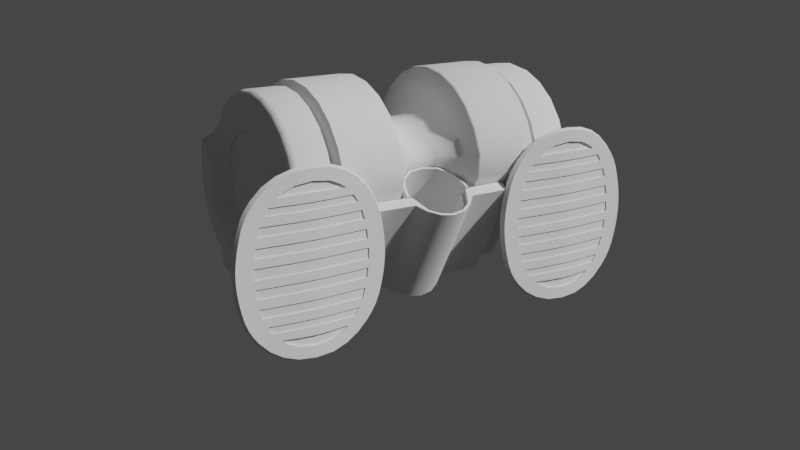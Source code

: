 # Source: loud-bicycle-classic-horn_v1.blend  (saved by Blender 3.1.7; exported with 4.5.12 LTS)
import bpy
from mathutils import Matrix  # noqa: F401  (used for matrix-valued properties, if any)

bpy.ops.wm.read_factory_settings(use_empty=True)
scene = bpy.context.scene
scene.name = 'Scene'

# ---- collections
col_collection = bpy.data.collections.new('Collection'); scene.collection.children.link(col_collection)

# ---- materials (node trees are filled in below, after node groups)
mat_atlas_colors = bpy.data.materials.new('atlas_colors')

# ---- node groups
ng_auto_smooth = bpy.data.node_groups.new('Auto Smooth', 'GeometryNodeTree')
_s = ng_auto_smooth.interface.new_socket(name='Geometry', in_out='OUTPUT', socket_type='NodeSocketGeometry')
_s = ng_auto_smooth.interface.new_socket(name='Geometry', in_out='INPUT', socket_type='NodeSocketGeometry')
_s = ng_auto_smooth.interface.new_socket(name='Angle', in_out='INPUT', socket_type='NodeSocketFloat')
_s.subtype = 'ANGLE'
_s.min_value = 0.0
_s.max_value = 3.142
ng_auto_smooth.is_modifier = True
_N = ng_auto_smooth.nodes; _L = ng_auto_smooth.links
n0 = _N.new('NodeGroupOutput'); n0.name = 'Group Output'; n0.location = (480, -100)
n1 = _N.new('NodeGroupInput'); n1.name = 'Group Input'; n1.location = (-420, -300)
n2 = _N.new('NodeGroupInput'); n2.name = 'Group Input.001'; n2.location = (-60, -100)
n3 = _N.new('GeometryNodeSetShadeSmooth'); n3.name = 'Set Shade Smooth'; n3.location = (120, -100)
n3.domain = 'EDGE'
n4 = _N.new('GeometryNodeSetShadeSmooth'); n4.name = 'Set Shade Smooth.001'; n4.location = (300, -100)
n5 = _N.new('GeometryNodeInputMeshEdgeAngle'); n5.name = 'Edge Angle'; n5.location = (-420, -220)
n6 = _N.new('GeometryNodeInputEdgeSmooth'); n6.name = 'Is Edge Smooth'; n6.location = (-60, -160)
n7 = _N.new('GeometryNodeInputShadeSmooth'); n7.name = 'Is Face Smooth'; n7.location = (-240, -340)
n8 = _N.new('FunctionNodeBooleanMath'); n8.name = 'Boolean Math'; n8.location = (-60, -220)
n9 = _N.new('FunctionNodeCompare'); n9.name = 'Compare'; n9.location = (-240, -180)
n9.operation = 'LESS_EQUAL'
_L.new(n5.outputs[0], n9.inputs[0])
_L.new(n4.outputs[0], n0.inputs[0])
_L.new(n1.outputs[1], n9.inputs[1])
_L.new(n9.outputs[0], n8.inputs[0])
_L.new(n7.outputs[0], n8.inputs[1])
_L.new(n2.outputs[0], n3.inputs[0])
_L.new(n6.outputs[0], n3.inputs[1])
_L.new(n3.outputs[0], n4.inputs[0])
_L.new(n8.outputs[0], n3.inputs[2])
n0.is_active_output = True

# ---- material node trees

# ---- world
world_world = bpy.data.worlds.new('World'); scene.world = world_world
world_world.use_nodes = True; world_world.node_tree.nodes.clear()
_N = world_world.node_tree.nodes; _L = world_world.node_tree.links
n0 = _N.new('ShaderNodeOutputWorld'); n0.name = 'World Output'; n0.location = (300, 300)
n1 = _N.new('ShaderNodeBackground'); n1.name = 'Background'; n1.location = (10, 300)
n1.inputs[0].default_value = (0.05088, 0.05088, 0.05088, 1.0)
_L.new(n1.outputs[0], n0.inputs[0])
n0.is_active_output = True
world_world.color = (0.05088, 0.05088, 0.05088)
world_world.use_sun_shadow = False
world_world.sun_shadow_jitter_overblur = 0.0

# ---- cameras
cam_camera_001 = bpy.data.cameras.new('Camera.001')
cam_camera_001.show_background_images = True

# ---- meshes
me_circle = bpy.data.meshes.new('Circle')
me_circle.from_pydata([(-0.06124, 0.03506, 0.0669), (-0.06124, 0.03387, 0.07597), (-0.06124, 0.03102, 0.08286), (-0.06124, -0.02945, 0.04817), (-0.06124, -0.02479, 0.0421), (-0.06124, -0.01753, 0.03653), (-0.06124, -0.009075, 0.03303), (-0.06124, -1.445e-08, 0.03183), (-0.06124, 0.009075, 0.03303), (-0.06124, 0.01753, 0.03653), (-0.06124, 0.02479, 0.0421), (-0.06124, 0.03037, 0.04937), (-0.06124, 0.03387, 0.05782), (-0.04566, 0.03666, 0.0669), (-0.04566, 0.03542, 0.07639), (-0.04566, 0.03175, 0.08523), (-0.04566, 0.02593, 0.09282), (-0.04566, 0.01833, 0.09865), (-0.04566, 0.009489, 0.1023), (-0.04566, -1.592e-08, 0.1036), (-0.04566, -0.009489, 0.1023), (-0.04566, -0.01833, 0.09865), (-0.04566, -0.02593, 0.09282), (-0.04566, -0.03175, 0.08523), (-0.04566, -0.03542, 0.07639), (-0.04566, -0.03666, 0.0669), (-0.04566, -0.03542, 0.05741), (-0.04566, -0.03175, 0.04857), (-0.04566, -0.02593, 0.04097), (-0.04566, -0.01833, 0.03515), (-0.04566, -0.009489, 0.03148), (-0.04566, -1.388e-08, 0.03023), (-0.04566, 0.009489, 0.03148), (-0.04566, 0.01833, 0.03515), (-0.04566, 0.02593, 0.04097), (-0.04566, 0.03175, 0.04857), (-0.04566, 0.03542, 0.05741), (-0.06124, 0.01998, 0.0669), (-0.06124, 0.01998, 0.07244), (-0.06124, 0.01998, 0.07761), (-0.06124, 0.01514, 0.08204), (-0.06124, 0.01071, 0.08545), (-0.06124, 0.005543, 0.08759), (-0.06124, -1.556e-08, 0.08832), (-0.06124, -0.005543, 0.08759), (-0.06124, -0.01071, 0.08545), (-0.06124, -0.01514, 0.08204), (-0.06124, -0.01998, 0.07761), (-0.06124, -0.01998, 0.07244), (-0.06124, -0.01998, 0.0669), (-0.06124, -0.01998, 0.06135), (-0.06124, -0.01998, 0.05619), (-0.06124, -0.01514, 0.05175), (-0.06124, -0.01071, 0.04835), (-0.06124, -0.005543, 0.04621), (-0.06124, -1.437e-08, 0.04548), (-0.06124, 0.005543, 0.04621), (-0.06124, 0.01071, 0.04835), (-0.06124, 0.01514, 0.05175), (-0.06124, 0.01998, 0.05619), (-0.06124, 0.01998, 0.06135), (-0.04566, 0.02079, 0.0669), (-0.04566, 0.02008, 0.07228), (-0.04566, 0.01801, 0.07729), (-0.04566, 0.0147, 0.0816), (-0.04566, 0.0104, 0.0849), (-0.04566, 0.005382, 0.08698), (-0.04566, -1.555e-08, 0.08769), (-0.04566, -0.005382, 0.08698), (-0.04566, -0.0104, 0.0849), (-0.04566, -0.0147, 0.0816), (-0.04566, -0.01801, 0.07729), (-0.04566, -0.02008, 0.07228), (-0.04566, -0.02079, 0.0669), (-0.04566, -0.02008, 0.06152), (-0.04566, -0.01801, 0.0565), (-0.04566, -0.0147, 0.0522), (-0.04566, -0.0104, 0.04889), (-0.04566, -0.005382, 0.04681), (-0.04566, -1.439e-08, 0.04611), (-0.04566, 0.005382, 0.04681), (-0.04566, 0.0104, 0.04889), (-0.04566, 0.0147, 0.0522), (-0.04566, 0.01801, 0.0565), (-0.04566, 0.02008, 0.06152), (-0.04248, 0.02079, 0.0669), (-0.04248, 0.02008, 0.07228), (-0.04248, 0.01801, 0.07729), (-0.04248, 0.0147, 0.0816), (-0.04248, 0.0104, 0.0849), (-0.04248, 0.005382, 0.08698), (-0.04248, -1.555e-08, 0.08769), (-0.04248, -0.005382, 0.08698), (-0.04248, -0.0104, 0.0849), (-0.04248, -0.0147, 0.0816), (-0.04248, -0.01801, 0.07729), (-0.04248, -0.02008, 0.07228), (-0.04248, -0.02079, 0.0669), (-0.04248, -0.02008, 0.06152), (-0.04248, -0.01801, 0.0565), (-0.04248, -0.0147, 0.0522), (-0.04248, -0.0104, 0.04889), (-0.04248, -0.005382, 0.04681), (-0.04248, -1.439e-08, 0.04611), (-0.04248, 0.005382, 0.04681), (-0.04248, 0.0104, 0.04889), (-0.04248, 0.0147, 0.0522), (-0.04248, 0.01801, 0.0565), (-0.04248, 0.02008, 0.06152), (-0.04248, 0.03885, 0.0669), (-0.04248, 0.03752, 0.07695), (-0.04248, 0.03364, 0.08632), (-0.04248, 0.02747, 0.09437), (-0.04248, 0.01942, 0.1005), (-0.04248, 0.01005, 0.1044), (-0.04248, -1.604e-08, 0.1057), (-0.04248, -0.01005, 0.1044), (-0.04248, -0.02747, 0.09437), (-0.04248, -0.03364, 0.08632), (-0.04248, -0.03752, 0.07695), (-0.04248, -0.03657, 0.0682), (-0.04248, -0.03208, 0.06036), (-0.04248, -0.02742, 0.05223), (-0.04248, -0.02243, 0.0435), (-0.04248, -0.01743, 0.03478), (-0.04248, -0.01278, 0.02664), (-0.04248, -1.388e-08, 0.02805), (-0.04248, 0.01005, 0.02938), (-0.04248, 0.01942, 0.03326), (-0.04248, 0.02747, 0.03943), (-0.04248, 0.03364, 0.04747), (-0.04248, 0.03752, 0.05684), (0.0, 0.01906, 0.0669), (0.0, 0.01841, 0.07183), (0.0, 0.0165, 0.07643), (0.0, 0.01347, 0.08037), (0.0, 0.009528, 0.0834), (0.0, 0.004932, 0.0853), (0.0, -1.543e-08, 0.08595), (0.0, -0.004932, 0.0853), (0.0, -0.01347, 0.08037), (0.0, -0.02454, 0.07526), (0.0, -0.02185, 0.07062), (0.0, -0.02005, 0.06619), (0.0, -0.01591, 0.06239), (0.0, -0.01427, 0.05771), (0.0, -0.01247, 0.05335), (0.0, -0.01062, 0.04963), (0.0, -0.01062, 0.04963), (0.0, -0.00706, 0.04784), (0.0, 0.004932, 0.04849), (0.0, 0.009528, 0.0504), (0.0, 0.01347, 0.05342), (0.0, 0.0165, 0.05737), (0.0, 0.01841, 0.06197), (-0.01416, 0.0305, 0.0669), (-0.005227, 0.02029, 0.0669), (-0.01061, 0.02458, 0.0669), (-0.005227, 0.01959, 0.07215), (-0.01416, 0.02946, 0.07479), (-0.01061, 0.02374, 0.07326), (-0.005227, 0.01757, 0.07704), (-0.01416, 0.02641, 0.08215), (-0.01061, 0.02129, 0.07919), (-0.005227, 0.01434, 0.08124), (-0.01416, 0.02157, 0.08847), (-0.01061, 0.01738, 0.08428), (-0.005227, 0.01014, 0.08447), (-0.01416, 0.01525, 0.09331), (-0.01061, 0.01229, 0.08819), (-0.005227, 0.00525, 0.08649), (-0.01416, 0.007894, 0.09636), (-0.01061, 0.006362, 0.09064), (-0.005227, -1.542e-08, 0.08718), (-0.01416, -1.568e-08, 0.0974), (-0.01061, -1.548e-08, 0.09148), (-0.005227, -0.00525, 0.08649), (-0.01416, -0.007894, 0.09636), (-0.01061, -0.006362, 0.09064), (-0.005227, -0.01434, 0.08124), (-0.01416, -0.02157, 0.08847), (-0.01061, -0.01738, 0.08428), (-0.005602, -0.02501, 0.07582), (-0.01416, -0.02641, 0.08215), (-0.008398, -0.02754, 0.07719), (-0.005529, -0.02262, 0.07098), (-0.01416, -0.02946, 0.07479), (-0.008684, -0.0257, 0.07283), (-0.004917, -0.01975, 0.06583), (-0.01416, -0.0305, 0.0669), (-0.009555, -0.02284, 0.06644), (-0.005321, -0.01681, 0.06171), (-0.01416, -0.02946, 0.059), (-0.01205, -0.01972, 0.06135), (-0.005169, -0.01507, 0.05672), (-0.01416, -0.02641, 0.05165), (-0.01186, -0.01761, 0.05531), (-0.005361, -0.01156, 0.0526), (-0.01416, -0.02157, 0.04533), (-0.01102, -0.01528, 0.04969), (-0.004161, -0.009589, 0.04863), (-0.01416, -0.01525, 0.04048), (-0.0104, -0.01226, 0.04519), (-0.005023, -0.008853, 0.04685), (-0.01416, -0.007894, 0.03744), (-0.008892, -0.009201, 0.04303), (-0.005227, -1.429e-08, 0.04661), (-0.01416, -1.399e-08, 0.0364), (-0.01061, -1.411e-08, 0.04232), (-0.005227, 0.00525, 0.0473), (-0.01416, 0.007894, 0.03744), (-0.01061, 0.006362, 0.04316), (-0.005227, 0.01014, 0.04933), (-0.01416, 0.01525, 0.04048), (-0.01061, 0.01229, 0.04561), (-0.005227, 0.01434, 0.05255), (-0.01416, 0.02157, 0.04533), (-0.01061, 0.01738, 0.04952), (-0.005227, 0.01757, 0.05676), (-0.01416, 0.02641, 0.05165), (-0.01061, 0.02129, 0.05461), (-0.005227, 0.01959, 0.06165), (-0.01416, 0.02946, 0.059), (-0.01061, 0.02374, 0.06054), (-0.06124, 0.03542, 0.07639), (-0.06124, 0.03666, 0.0669), (-0.06124, -0.02593, 0.04097), (-0.06124, -0.01833, 0.03515), (-0.06124, -0.009489, 0.03148), (-0.06124, -1.388e-08, 0.03023), (-0.06124, 0.009489, 0.03148), (-0.06124, 0.01833, 0.03515), (-0.06124, 0.02593, 0.04097), (-0.06124, 0.03175, 0.04857), (-0.06124, 0.03542, 0.05741), (-0.06124, 0.02156, 0.07244), (-0.06124, 0.02156, 0.0669), (-0.06124, 0.02156, 0.07674), (-0.06124, -0.01617, 0.05054), (-0.06124, -0.01151, 0.04696), (-0.06124, -0.02015, 0.05419), (-0.06124, -0.005957, 0.04467), (-0.06124, -1.389e-08, 0.04388), (-0.06124, 0.005957, 0.04467), (-0.06124, 0.01151, 0.04696), (-0.06124, 0.01617, 0.05054), (-0.06124, 0.02156, 0.05549), (-0.06124, 0.02156, 0.06135), (-0.06705, 0.02357, 0.0724), (-0.06706, 0.02358, 0.0669), (-0.06736, 0.0235, 0.0753), (-0.07062, -0.01739, 0.04906), (-0.07111, -0.02002, 0.05169), (-0.07053, -0.01242, 0.04539), (-0.07053, -0.006427, 0.04291), (-0.06947, -1.337e-08, 0.04207), (-0.06835, 0.006427, 0.04291), (-0.06689, 0.01242, 0.04539), (-0.06694, 0.01736, 0.04908), (-0.0666, 0.02287, 0.05491), (-0.06701, 0.02353, 0.06141), (-0.06727, 0.01653, 0.03826), (-0.06971, 0.008902, 0.03416), (-0.06726, 0.02338, 0.0435), (-0.06726, 0.02864, 0.05036), (-0.07091, -0.02335, 0.04349), (-0.06729, 0.03193, 0.05837), (-0.06729, 0.03192, 0.07539), (-0.06731, 0.03302, 0.0669), (-0.07092, -0.01653, 0.03826), (-0.07092, -0.008557, 0.03496), (-0.06986, -1.522e-08, 0.03384), (-0.06774, 0.03053, 0.08041), (-0.06989, -0.02566, 0.04755), (-0.06124, 0.007516, 0.09495), (-0.06124, 0.01452, 0.09205), (-0.06124, -0.0277, 0.05938), (-0.06124, -0.02832, 0.0669), (-0.06124, -1.574e-08, 0.09594), (-0.06124, -0.02725, 0.05453), (-0.06124, -0.007516, 0.09495), (-0.06124, -0.01452, 0.09205), (-0.06124, -0.02053, 0.08743), (-0.06124, 0.02474, 0.08276), (-0.06124, -0.02586, 0.08142), (-0.06124, 0.02053, 0.08743), (-0.06124, -0.0277, 0.07441), (-0.06124, -0.02618, 0.05333), (-0.06124, 0.02516, 0.08115), (-0.06903, 0.01442, 0.04192), (-0.07037, 0.007658, 0.03916), (-0.06834, 0.02026, 0.04636), (-0.06821, 0.02566, 0.05278), (-0.07262, -0.02029, 0.04625), (-0.06816, 0.02763, 0.06002), (-0.06769, 0.02773, 0.0737), (-0.06768, 0.02822, 0.0669), (-0.07257, -0.01439, 0.04196), (-0.07257, -0.007358, 0.03909), (-0.0715, 0.0001859, 0.03812), (-0.07256, -0.02491, 0.05197), (-0.0679, 0.02632, 0.07889), (-0.06037, 0.01998, 0.0669), (-0.06037, 0.01998, 0.07244), (-0.06037, 0.01998, 0.07761), (-0.06037, 0.01514, 0.08204), (-0.06037, 0.01071, 0.08545), (-0.06037, 0.005543, 0.08759), (-0.06037, -1.556e-08, 0.08832), (-0.06037, -0.005543, 0.08759), (-0.06037, -0.01071, 0.08545), (-0.06037, -0.01514, 0.08204), (-0.06037, -0.01998, 0.07761), (-0.06037, -0.01998, 0.07244), (-0.06037, -0.01998, 0.0669), (-0.06037, -0.01998, 0.06135), (-0.06037, -0.01998, 0.05619), (-0.06037, -0.01514, 0.05175), (-0.06037, -0.01071, 0.04835), (-0.06037, -0.005543, 0.04621), (-0.06037, -1.437e-08, 0.04548), (-0.06037, 0.005543, 0.04621), (-0.06037, 0.01071, 0.04835), (-0.06037, 0.01514, 0.05175), (-0.06037, 0.01998, 0.05619), (-0.06037, 0.01998, 0.06135), (-0.06037, -1.513e-08, 0.0669), (-0.04248, 0.02109, 0.04581), (-0.04248, 0.02582, 0.05199), (-0.04248, -0.02491, 0.05291), (-0.04248, -0.0197, 0.0472), (-0.04248, -0.007718, 0.0957), (-0.04248, 0.0288, 0.05918), (-0.04248, 0.02982, 0.0669), (-0.04248, 0.0288, 0.07462), (-0.04248, -0.01399, 0.04199), (-0.04248, -0.02109, 0.08798), (-0.04248, 0.02582, 0.08181), (-0.04248, -0.008171, 0.03764), (-0.04248, -0.02582, 0.08181), (-0.04248, 0.02109, 0.08798), (-0.04248, -1.413e-08, 0.03708), (-0.04248, -0.0288, 0.07462), (-0.04248, 0.01491, 0.09272), (-0.04248, 0.007718, 0.03809), (-0.04248, -0.02982, 0.0669), (-0.04248, 0.007718, 0.0957), (-0.04248, 0.01491, 0.04107), (-0.04248, -0.02926, 0.05873), (-0.04248, -1.579e-08, 0.09672), (-0.01662, 0.0382, 0.0669), (-0.0175, 0.03885, 0.0669), (-0.01697, 0.03866, 0.0669), (-0.0175, 0.03752, 0.07695), (-0.01662, 0.0369, 0.07679), (-0.01697, 0.03734, 0.0769), (-0.0175, 0.03364, 0.08632), (-0.01662, 0.03308, 0.086), (-0.01697, 0.03348, 0.08623), (-0.0175, 0.02747, 0.09437), (-0.01662, 0.02701, 0.09391), (-0.01697, 0.02733, 0.09423), (-0.0175, 0.01942, 0.1005), (-0.01662, 0.0191, 0.09998), (-0.01697, 0.01933, 0.1004), (-0.0175, 0.01005, 0.1044), (-0.01662, 0.009886, 0.1038), (-0.01697, 0.01, 0.1042), (-0.0175, -1.604e-08, 0.1057), (-0.01662, -1.601e-08, 0.1051), (-0.01697, -1.592e-08, 0.1056), (-0.0175, -0.01005, 0.1044), (-0.01662, -0.009884, 0.1038), (-0.01697, -0.01, 0.1042), (-0.0175, -0.02747, 0.09437), (-0.01662, -0.02699, 0.09389), (-0.01696, -0.02733, 0.09423), (-0.0175, -0.03364, 0.08632), (-0.01661, -0.03305, 0.08598), (-0.01696, -0.03347, 0.08622), (-0.0175, -0.03752, 0.07695), (-0.01661, -0.03685, 0.07677), (-0.01696, -0.03732, 0.07688), (-0.0175, -0.03657, 0.0682), (-0.01654, -0.03591, 0.06806), (-0.01694, -0.03635, 0.0681), (-0.0175, -0.03208, 0.06036), (-0.01632, -0.03157, 0.0601), (-0.01688, -0.03188, 0.06019), (-0.0175, -0.02742, 0.05223), (-0.01623, -0.0272, 0.0521), (-0.01685, -0.02733, 0.05215), (-0.0175, -0.02243, 0.0435), (-0.0163, -0.02226, 0.04386), (-0.01687, -0.0224, 0.04365), (-0.0175, -0.01743, 0.03478), (-0.01652, -0.01718, 0.03544), (-0.01694, -0.01741, 0.03505), (-0.0175, -0.01278, 0.02664), (-0.01666, -0.01247, 0.02733), (-0.01698, -0.01267, 0.02689), (-0.0175, -1.388e-08, 0.02805), (-0.01663, -1.389e-08, 0.02869), (-0.01697, 1.579e-05, 0.02824), (-0.0175, 0.01005, 0.02938), (-0.01663, 0.009888, 0.02999), (-0.01697, 0.01001, 0.02956), (-0.0175, 0.01942, 0.03326), (-0.01663, 0.0191, 0.03381), (-0.01697, 0.01933, 0.03342), (-0.0175, 0.02747, 0.03943), (-0.01663, 0.02701, 0.03988), (-0.01697, 0.02733, 0.03956), (-0.0175, 0.03364, 0.04747), (-0.01663, 0.03309, 0.0478), (-0.01697, 0.03348, 0.04757), (-0.0175, 0.03752, 0.05684), (-0.01663, 0.0369, 0.05701), (-0.01697, 0.03734, 0.05689), (-0.06124, 0.0241, 0.091), (-0.05869, 0.02593, 0.09282), (-0.06049, 0.02539, 0.09229), (-0.06124, 0.01704, 0.09642), (-0.05869, 0.01833, 0.09865), (-0.06049, 0.01795, 0.098), (-0.06124, 0.008822, 0.09982), (-0.05869, 0.009489, 0.1023), (-0.06049, 0.009294, 0.1016), (-0.06124, -1.586e-08, 0.101), (-0.05869, -1.592e-08, 0.1036), (-0.06049, -1.591e-08, 0.1028), (-0.06124, -0.008821, 0.09982), (-0.05869, -0.009489, 0.1023), (-0.06049, -0.009294, 0.1016), (-0.06124, -0.01704, 0.09641), (-0.05869, -0.01833, 0.09865), (-0.06049, -0.01795, 0.09799), (-0.06124, -0.0241, 0.09099), (-0.05869, -0.02593, 0.09282), (-0.06049, -0.02539, 0.09229), (-0.06124, -0.02959, 0.08383), (-0.05869, -0.03175, 0.08523), (-0.06049, -0.03112, 0.08482), (-0.06124, -0.03293, 0.07575), (-0.05869, -0.03542, 0.07639), (-0.06049, -0.03469, 0.0762), (-0.06124, -0.0341, 0.0669), (-0.05869, -0.03666, 0.0669), (-0.06049, -0.03591, 0.0669), (-0.06124, -0.03293, 0.05804), (-0.05869, -0.03542, 0.05741), (-0.06049, -0.03469, 0.05759), (-0.06124, 0.02921, 0.08434), (-0.05869, 0.03175, 0.08523), (-0.06124, 0.03273, 0.08287), (-0.06124, 0.03103, 0.08291), (-0.06049, 0.03101, 0.08497), (-0.05869, -0.03175, 0.04857), (-0.06124, -0.02998, 0.05092), (-0.06124, -0.0295, 0.04818), (-0.06124, -0.0302, 0.04654), (-0.06049, -0.03123, 0.04926), (-0.04248, -0.01977, 0.1003), (-0.04248, -0.01902, 0.1007), (0.0, -0.009126, 0.08357), (7.276e-11, -0.009873, 0.08314), (-0.005227, -0.01049, 0.0842), (-0.005227, -0.00974, 0.08463), (-0.01416, -0.01485, 0.09348), (-0.01416, -0.0156, 0.09305), (-0.01061, -0.01264, 0.08792), (-0.01061, -0.01189, 0.08835), (-0.04248, -0.01526, 0.09246), (-0.04248, -0.01451, 0.09289), (-0.04248, -0.01469, 0.09235), (-0.0175, -0.01902, 0.1007), (-0.0175, -0.01977, 0.1003), (-0.01662, -0.01944, 0.0997), (-0.01662, -0.01869, 0.1001), (-0.01696, -0.01892, 0.1005), (-0.01696, -0.01967, 0.1001)], [], [(425, 274, 278, 428), (231, 33, 32, 230), (449, 276, 279, 458), (428, 278, 280, 431), (232, 34, 33, 231), (2, 455, 454, 224, 1), (431, 280, 281, 434), (233, 35, 34, 232), (434, 281, 282, 437), (234, 36, 35, 233), (224, 14, 13, 225), (227, 29, 28, 226), (437, 282, 284, 440), (225, 13, 36, 234), (288, 283, 452, 455, 2), (228, 30, 29, 227), (440, 284, 286, 443), (419, 285, 275, 422), (229, 31, 30, 228), (443, 286, 277, 446), (420, 16, 15, 453), (230, 32, 31, 229), (446, 277, 276, 449), (275, 41, 42, 274), (241, 254, 253, 239), (277, 49, 50, 276), (274, 42, 43, 278), (237, 250, 248, 235), (276, 50, 51, 279), (278, 43, 44, 280), (236, 249, 260, 247), (6, 270, 271, 7), (280, 44, 45, 281), (239, 253, 251, 238), (235, 248, 249, 236), (247, 260, 259, 246), (281, 45, 46, 282), (5, 269, 270, 6), (238, 251, 252, 240), (12, 266, 268, 0), (282, 46, 47, 284), (283, 39, 40, 285), (246, 259, 258, 245), (284, 47, 48, 286), (285, 40, 41, 275), (4, 265, 269, 5), (286, 48, 49, 277), (31, 79, 78, 30), (24, 72, 71, 23), (17, 65, 64, 16), (32, 80, 79, 31), (25, 73, 72, 24), (18, 66, 65, 17), (33, 81, 80, 32), (26, 74, 73, 25), (19, 67, 66, 18), (34, 82, 81, 33), (27, 75, 74, 26), (20, 68, 67, 19), (35, 83, 82, 34), (28, 76, 75, 27), (21, 69, 68, 20), (36, 84, 83, 35), (14, 62, 61, 13), (29, 77, 76, 28), (22, 70, 69, 21), (13, 61, 84, 36), (15, 63, 62, 14), (30, 78, 77, 29), (23, 71, 70, 22), (16, 64, 63, 15), (72, 96, 95, 71), (65, 89, 88, 64), (80, 104, 103, 79), (73, 97, 96, 72), (66, 90, 89, 65), (81, 105, 104, 80), (74, 98, 97, 73), (67, 91, 90, 66), (82, 106, 105, 81), (75, 99, 98, 74), (68, 92, 91, 67), (83, 107, 106, 82), (76, 100, 99, 75), (69, 93, 92, 68), (84, 108, 107, 83), (62, 86, 85, 61), (77, 101, 100, 76), (70, 94, 93, 69), (61, 85, 108, 84), (63, 87, 86, 62), (78, 102, 101, 77), (71, 95, 94, 70), (64, 88, 87, 63), (79, 103, 102, 78), (328, 130, 129, 327), (330, 123, 122, 329), (117, 374, 476, 462), (332, 131, 130, 328), (334, 110, 109, 333), (335, 124, 123, 330), (467, 464, 139, 176), (333, 109, 131, 332), (337, 111, 110, 334), (338, 125, 124, 335), (339, 118, 117, 336), (340, 112, 111, 337), (341, 126, 125, 338), (342, 119, 118, 339), (343, 113, 112, 340), (344, 127, 126, 341), (345, 120, 119, 342), (346, 114, 113, 343), (347, 128, 127, 344), (348, 121, 120, 345), (349, 115, 114, 346), (327, 129, 128, 347), (329, 122, 121, 348), (331, 116, 115, 349), (384, 189, 186, 381), (366, 171, 168, 363), (408, 213, 210, 405), (387, 192, 189, 384), (369, 174, 171, 366), (411, 216, 213, 408), (390, 195, 192, 387), (372, 177, 174, 369), (414, 219, 216, 411), (393, 198, 195, 390), (93, 474, 473, 331, 92), (417, 222, 219, 414), (396, 201, 198, 393), (468, 471, 178, 177), (350, 155, 222, 417), (399, 204, 201, 396), (378, 183, 180, 375), (110, 353, 351, 109), (360, 165, 162, 357), (402, 207, 204, 399), (381, 186, 183, 378), (363, 168, 165, 360), (405, 210, 207, 402), (200, 147, 146, 197), (181, 179, 466, 470), (156, 132, 154, 221), (203, 148, 147, 200), (182, 141, 140, 179), (161, 134, 133, 158), (164, 135, 134, 161), (206, 149, 148, 203), (185, 142, 141, 182), (167, 136, 135, 164), (209, 150, 149, 206), (188, 143, 142, 185), (170, 137, 136, 167), (212, 151, 150, 209), (191, 144, 143, 188), (173, 138, 137, 170), (215, 152, 151, 212), (194, 145, 144, 191), (176, 139, 138, 173), (218, 153, 152, 215), (197, 146, 145, 194), (179, 140, 465, 466), (221, 154, 153, 218), (113, 362, 359, 112), (127, 404, 401, 126), (120, 383, 380, 119), (114, 365, 362, 113), (128, 407, 404, 127), (121, 386, 383, 120), (115, 368, 365, 114), (129, 410, 407, 128), (122, 389, 386, 121), (116, 371, 368, 115), (130, 413, 410, 129), (123, 392, 389, 122), (473, 463, 116, 331), (131, 416, 413, 130), (109, 351, 416, 131), (124, 395, 392, 123), (336, 117, 462, 472), (357, 162, 159, 354), (111, 356, 353, 110), (125, 398, 395, 124), (118, 377, 374, 117), (112, 359, 356, 111), (126, 401, 398, 125), (119, 380, 377, 118), (159, 160, 157, 155), (160, 158, 156, 157), (162, 163, 160, 159), (163, 161, 158, 160), (165, 166, 163, 162), (166, 164, 161, 163), (168, 169, 166, 165), (169, 167, 164, 166), (171, 172, 169, 168), (172, 170, 167, 169), (174, 175, 172, 171), (175, 173, 170, 172), (177, 178, 175, 174), (178, 176, 173, 175), (478, 468, 177, 372), (180, 181, 470, 469), (375, 180, 469, 477), (471, 467, 176, 178), (183, 184, 181, 180), (184, 182, 179, 181), (186, 187, 184, 183), (187, 185, 182, 184), (189, 190, 187, 186), (190, 188, 185, 187), (192, 193, 190, 189), (193, 191, 188, 190), (195, 196, 193, 192), (196, 194, 191, 193), (198, 199, 196, 195), (199, 197, 194, 196), (201, 202, 199, 198), (202, 200, 197, 199), (204, 205, 202, 201), (205, 203, 200, 202), (207, 208, 205, 204), (208, 206, 203, 205), (210, 211, 208, 207), (211, 209, 206, 208), (213, 214, 211, 210), (214, 212, 209, 211), (216, 217, 214, 213), (217, 215, 212, 214), (219, 220, 217, 216), (220, 218, 215, 217), (222, 223, 220, 219), (223, 221, 218, 220), (155, 157, 223, 222), (157, 156, 221, 223), (158, 133, 132, 156), (1, 224, 225, 0), (454, 453, 15, 14, 224), (3, 459, 458, 279, 287), (5, 227, 226, 4), (6, 228, 227, 5), (7, 229, 228, 6), (8, 230, 229, 7), (9, 231, 230, 8), (10, 232, 231, 9), (11, 233, 232, 10), (12, 234, 233, 11), (0, 225, 234, 12), (236, 37, 38, 235), (235, 38, 39, 237), (240, 51, 52, 238), (238, 52, 53, 239), (239, 53, 54, 241), (241, 54, 55, 242), (242, 55, 56, 243), (243, 56, 57, 244), (244, 57, 58, 245), (245, 58, 59, 246), (246, 59, 60, 247), (247, 60, 37, 236), (287, 279, 51, 240), (4, 226, 460, 459, 3), (290, 256, 257, 289), (289, 257, 258, 291), (291, 258, 259, 292), (300, 252, 251, 293), (292, 259, 260, 294), (296, 249, 248, 295), (293, 251, 253, 297), (294, 260, 249, 296), (295, 248, 250, 301), (297, 253, 254, 298), (298, 254, 255, 299), (299, 255, 256, 290), (7, 271, 262, 8), (242, 255, 254, 241), (8, 262, 261, 9), (0, 268, 267, 1), (243, 256, 255, 242), (9, 261, 263, 10), (1, 267, 272, 2), (244, 257, 256, 243), (10, 263, 264, 11), (287, 300, 273, 3), (3, 273, 265, 4), (245, 258, 257, 244), (11, 264, 266, 12), (288, 301, 250, 237), (2, 272, 301, 288), (240, 252, 300, 287), (271, 299, 290, 262), (270, 298, 299, 271), (269, 297, 298, 270), (267, 295, 301, 272), (266, 294, 296, 268), (265, 293, 297, 269), (268, 296, 295, 267), (264, 292, 294, 266), (273, 300, 293, 265), (263, 291, 292, 264), (261, 289, 291, 263), (262, 290, 289, 261), (237, 39, 283, 288), (226, 28, 27, 457, 460), (447, 25, 24, 444), (422, 275, 274, 425), (444, 24, 23, 441), (423, 17, 16, 420), (441, 23, 22, 438), (438, 22, 21, 435), (435, 21, 20, 432), (432, 20, 19, 429), (457, 27, 26, 450), (429, 19, 18, 426), (450, 26, 25, 447), (426, 18, 17, 423), (50, 315, 316, 51), (55, 320, 321, 56), (43, 308, 309, 44), (56, 321, 322, 57), (44, 309, 310, 45), (37, 302, 303, 38), (57, 322, 323, 58), (45, 310, 311, 46), (38, 303, 304, 39), (58, 323, 324, 59), (46, 311, 312, 47), (51, 316, 317, 52), (39, 304, 305, 40), (59, 324, 325, 60), (47, 312, 313, 48), (52, 317, 318, 53), (40, 305, 306, 41), (60, 325, 302, 37), (48, 313, 314, 49), (53, 318, 319, 54), (41, 306, 307, 42), (49, 314, 315, 50), (54, 319, 320, 55), (42, 307, 308, 43), (322, 326, 323), (303, 326, 304), (310, 326, 311), (323, 326, 324), (316, 326, 317), (311, 326, 312), (324, 326, 325), (304, 326, 305), (317, 326, 318), (312, 326, 313), (325, 326, 302), (305, 326, 306), (318, 326, 319), (313, 326, 314), (306, 326, 307), (319, 326, 320), (314, 326, 315), (307, 326, 308), (320, 326, 321), (315, 326, 316), (308, 326, 309), (321, 326, 322), (302, 326, 303), (309, 326, 310), (92, 331, 349, 91), (99, 329, 348, 98), (106, 327, 347, 105), (91, 349, 346, 90), (98, 348, 345, 97), (105, 347, 344, 104), (90, 346, 343, 89), (97, 345, 342, 96), (104, 344, 341, 103), (89, 343, 340, 88), (96, 342, 339, 95), (103, 341, 338, 102), (88, 340, 337, 87), (95, 339, 336, 94), (102, 338, 335, 101), (87, 337, 334, 86), (85, 333, 332, 108), (376, 480, 476, 374), (101, 335, 330, 100), (86, 334, 333, 85), (108, 332, 328, 107), (94, 336, 472, 474, 93), (100, 330, 329, 99), (107, 328, 327, 106), (354, 350, 352, 355), (355, 352, 351, 353), (357, 354, 355, 358), (358, 355, 353, 356), (360, 357, 358, 361), (361, 358, 356, 359), (363, 360, 361, 364), (364, 361, 359, 362), (366, 363, 364, 367), (367, 364, 362, 365), (369, 366, 367, 370), (370, 367, 365, 368), (372, 369, 370, 373), (373, 370, 368, 371), (375, 477, 480, 376), (478, 372, 373, 479), (479, 373, 371, 475), (378, 375, 376, 379), (379, 376, 374, 377), (381, 378, 379, 382), (382, 379, 377, 380), (384, 381, 382, 385), (385, 382, 380, 383), (387, 384, 385, 388), (388, 385, 383, 386), (390, 387, 388, 391), (391, 388, 386, 389), (393, 390, 391, 394), (394, 391, 389, 392), (396, 393, 394, 397), (397, 394, 392, 395), (399, 396, 397, 400), (400, 397, 395, 398), (402, 399, 400, 403), (403, 400, 398, 401), (405, 402, 403, 406), (406, 403, 401, 404), (408, 405, 406, 409), (409, 406, 404, 407), (411, 408, 409, 412), (412, 409, 407, 410), (414, 411, 412, 415), (415, 412, 410, 413), (417, 414, 415, 418), (418, 415, 413, 416), (350, 417, 418, 352), (352, 418, 416, 351), (354, 159, 155, 350), (452, 456, 453, 454, 455), (457, 461, 458, 459, 460), (420, 453, 456, 421), (421, 456, 452, 419), (423, 420, 421, 424), (424, 421, 419, 422), (426, 423, 424, 427), (427, 424, 422, 425), (429, 426, 427, 430), (430, 427, 425, 428), (432, 429, 430, 433), (433, 430, 428, 431), (435, 432, 433, 436), (436, 433, 431, 434), (438, 435, 436, 439), (439, 436, 434, 437), (441, 438, 439, 442), (442, 439, 437, 440), (444, 441, 442, 445), (445, 442, 440, 443), (447, 444, 445, 448), (448, 445, 443, 446), (450, 447, 448, 451), (451, 448, 446, 449), (457, 450, 451, 461), (461, 451, 449, 458), (452, 283, 285, 419), (472, 473, 474), (471, 468, 469, 470), (467, 471, 470, 466), (464, 467, 466, 465), (463, 473, 472, 462), (480, 477, 478, 479), (476, 480, 479, 475), (477, 469, 468, 478), (462, 476, 475, 463), (463, 475, 371, 116)])
me_circle.polygons.foreach_set('use_smooth', [True] * 475)
_k = set([(0, 1), (0, 12), (1, 2), (2, 288), (3, 4), (3, 287), (4, 5), (5, 6), (6, 7), (7, 8), (8, 9), (9, 10), (10, 11), (11, 12), (13, 14), (13, 36), (14, 15), (15, 16), (16, 17), (17, 18), (18, 19), (19, 20), (20, 21), (21, 22), (22, 23), (23, 24), (24, 25), (25, 26), (26, 27), (27, 28), (28, 29), (29, 30), (30, 31), (31, 32), (32, 33), (33, 34), (34, 35), (35, 36), (37, 38), (37, 60), (38, 39), (39, 40), (40, 41), (41, 42), (42, 43), (43, 44), (44, 45), (45, 46), (46, 47), (47, 48), (48, 49), (49, 50), (50, 51), (51, 52), (52, 53), (53, 54), (54, 55), (55, 56), (56, 57), (57, 58), (58, 59), (59, 60), (109, 110), (109, 131), (110, 111), (111, 112), (112, 113), (113, 114), (114, 115), (115, 116), (116, 463), (117, 118), (117, 462), (118, 119), (119, 120), (120, 121), (121, 122), (122, 123), (123, 124), (124, 125), (125, 126), (126, 127), (127, 128), (128, 129), (129, 130), (130, 131), (224, 225), (224, 454), (225, 234), (226, 227), (226, 460), (227, 228), (228, 229), (229, 230), (230, 231), (231, 232), (232, 233), (233, 234), (235, 236), (235, 237), (236, 247), (237, 288), (238, 239), (238, 240), (239, 241), (240, 287), (241, 242), (242, 243), (243, 244), (244, 245), (245, 246), (246, 247), (302, 303), (302, 325), (303, 304), (304, 305), (305, 306), (306, 307), (307, 308), (308, 309), (309, 310), (310, 311), (311, 312), (312, 313), (313, 314), (314, 315), (315, 316), (316, 317), (317, 318), (318, 319), (319, 320), (320, 321), (321, 322), (322, 323), (323, 324), (324, 325), (462, 463)])
me_circle.attributes.new('sharp_edge', 'BOOLEAN', 'EDGE').data.foreach_set('value', [ (min(e.vertices), max(e.vertices)) in _k for e in me_circle.edges])
_uv = me_circle.uv_layers.new(name='UVMap')
_uv.uv.foreach_set('vector', [0.3307, 0.02099, 0.3308, 0.02129, 0.3304, 0.02153, 0.3302, 0.02127, 0.3372, 0.02444, 0.3382, 0.02443, 0.3382, 0.02503, 0.3372, 0.02504, 0.3302, 0.02476, 0.3304, 0.02449, 0.3306, 0.02472, 0.3306, 0.02501, 0.3302, 0.02127, 0.3304, 0.02153, 0.33, 0.02188, 0.3298, 0.02168, 0.3372, 0.02389, 0.3382, 0.02389, 0.3382, 0.02443, 0.3372, 0.02444, 0.3325, 0.02098, 0.3325, 0.02098, 0.3326, 0.02091, 0.333, 0.02114, 0.3329, 0.02122, 0.3298, 0.02168, 0.33, 0.02188, 0.3298, 0.0223, 0.3295, 0.02218, 0.3372, 0.02344, 0.3382, 0.02344, 0.3382, 0.02389, 0.3372, 0.02389, 0.3295, 0.02218, 0.3298, 0.0223, 0.3297, 0.02277, 0.3294, 0.02273, 0.3375, 0.0211, 0.3365, 0.0211, 0.3365, 0.02056, 0.3375, 0.02056, 0.3375, 0.02231, 0.3365, 0.02231, 0.3365, 0.0217, 0.3375, 0.0217, 0.3329, 0.02536, 0.3339, 0.02536, 0.3339, 0.02585, 0.3329, 0.02585, 0.3294, 0.02273, 0.3297, 0.02277, 0.3296, 0.02329, 0.3294, 0.02331, 0.3375, 0.0217, 0.3365, 0.0217, 0.3365, 0.0211, 0.3375, 0.0211, 0.3323, 0.0213, 0.3322, 0.02123, 0.3323, 0.02098, 0.3325, 0.02098, 0.3325, 0.02098, 0.3372, 0.02624, 0.3382, 0.02624, 0.3382, 0.02677, 0.3372, 0.02677, 0.3294, 0.02331, 0.3296, 0.02329, 0.3298, 0.02372, 0.3295, 0.02386, 0.3318, 0.02084, 0.3318, 0.02116, 0.3313, 0.02116, 0.3312, 0.02084, 0.3372, 0.02565, 0.3382, 0.02565, 0.3382, 0.02624, 0.3372, 0.02624, 0.3295, 0.02386, 0.3298, 0.02372, 0.3301, 0.02413, 0.3298, 0.02436, 0.3373, 0.02344, 0.3365, 0.02344, 0.3365, 0.02291, 0.3373, 0.02291, 0.3372, 0.02504, 0.3382, 0.02503, 0.3382, 0.02565, 0.3372, 0.02565, 0.3298, 0.02436, 0.3301, 0.02413, 0.3304, 0.02449, 0.3302, 0.02476, 0.3313, 0.02116, 0.3314, 0.02165, 0.331, 0.02174, 0.3308, 0.02129, 0.3379, 0.0287, 0.3383, 0.02875, 0.3383, 0.02911, 0.3379, 0.02904, 0.3301, 0.02413, 0.3305, 0.0238, 0.3307, 0.02409, 0.3304, 0.02449, 0.3308, 0.02129, 0.331, 0.02174, 0.3307, 0.02192, 0.3304, 0.02153, 0.3343, 0.0288, 0.3339, 0.02868, 0.3339, 0.0285, 0.3343, 0.02854, 0.3304, 0.02449, 0.3307, 0.02409, 0.3309, 0.02435, 0.3306, 0.02472, 0.3304, 0.02153, 0.3307, 0.02192, 0.3304, 0.02218, 0.33, 0.02188, 0.3343, 0.02819, 0.3339, 0.02815, 0.3339, 0.02781, 0.3343, 0.02784, 0.3251, 0.02338, 0.3247, 0.02333, 0.3247, 0.0228, 0.3251, 0.02282, 0.33, 0.02188, 0.3304, 0.02218, 0.3303, 0.02249, 0.3298, 0.0223, 0.3379, 0.02904, 0.3383, 0.02911, 0.3383, 0.02939, 0.3379, 0.0293, 0.3343, 0.02854, 0.3339, 0.0285, 0.3339, 0.02815, 0.3343, 0.02819, 0.3343, 0.02784, 0.3339, 0.02781, 0.3339, 0.02742, 0.3343, 0.02748, 0.3298, 0.0223, 0.3303, 0.02249, 0.3302, 0.02284, 0.3297, 0.02277, 0.3251, 0.02388, 0.3247, 0.0238, 0.3247, 0.02333, 0.3251, 0.02338, 0.3253, 0.0229, 0.3253, 0.02327, 0.3251, 0.02325, 0.3251, 0.02283, 0.3327, 0.02901, 0.3323, 0.02896, 0.3323, 0.02842, 0.3327, 0.02844, 0.3297, 0.02277, 0.3302, 0.02284, 0.3301, 0.02325, 0.3296, 0.02329, 0.3322, 0.02123, 0.3321, 0.02169, 0.3317, 0.02165, 0.3318, 0.02116, 0.338, 0.02685, 0.3383, 0.02677, 0.3383, 0.02718, 0.3379, 0.02724, 0.3296, 0.02329, 0.3301, 0.02325, 0.3303, 0.02352, 0.3298, 0.02372, 0.3318, 0.02116, 0.3317, 0.02165, 0.3314, 0.02165, 0.3313, 0.02116, 0.3347, 0.02788, 0.3343, 0.02795, 0.3343, 0.02751, 0.3347, 0.02742, 0.3298, 0.02372, 0.3303, 0.02352, 0.3305, 0.0238, 0.3301, 0.02413, 0.3369, 0.02022, 0.3365, 0.01927, 0.3368, 0.01909, 0.3375, 0.01991, 0.3379, 0.01659, 0.3371, 0.01721, 0.3368, 0.01697, 0.3375, 0.01615, 0.3341, 0.01659, 0.335, 0.01721, 0.3348, 0.01752, 0.3338, 0.01713, 0.3363, 0.02038, 0.3362, 0.01936, 0.3365, 0.01927, 0.3369, 0.02022, 0.3382, 0.01713, 0.3373, 0.01752, 0.3371, 0.01721, 0.3379, 0.01659, 0.3346, 0.01615, 0.3352, 0.01697, 0.335, 0.01721, 0.3341, 0.01659, 0.3357, 0.02038, 0.3358, 0.01936, 0.3362, 0.01936, 0.3363, 0.02038, 0.3384, 0.01772, 0.3373, 0.01786, 0.3373, 0.01752, 0.3382, 0.01713, 0.3351, 0.01584, 0.3355, 0.01679, 0.3352, 0.01697, 0.3346, 0.01615, 0.3351, 0.02022, 0.3355, 0.01927, 0.3358, 0.01936, 0.3357, 0.02038, 0.3384, 0.01834, 0.3373, 0.01821, 0.3373, 0.01786, 0.3384, 0.01772, 0.3357, 0.01569, 0.3358, 0.0167, 0.3355, 0.01679, 0.3351, 0.01584, 0.3346, 0.01991, 0.3352, 0.01909, 0.3355, 0.01927, 0.3351, 0.02022, 0.3382, 0.01894, 0.3373, 0.01854, 0.3373, 0.01821, 0.3384, 0.01834, 0.3363, 0.01569, 0.3362, 0.0167, 0.3358, 0.0167, 0.3357, 0.01569, 0.3341, 0.01947, 0.335, 0.01885, 0.3352, 0.01909, 0.3346, 0.01991, 0.3337, 0.01834, 0.3347, 0.01821, 0.3348, 0.01854, 0.3338, 0.01894, 0.3379, 0.01947, 0.3371, 0.01885, 0.3373, 0.01854, 0.3382, 0.01894, 0.3369, 0.01584, 0.3365, 0.01679, 0.3362, 0.0167, 0.3363, 0.01569, 0.3338, 0.01894, 0.3348, 0.01854, 0.335, 0.01885, 0.3341, 0.01947, 0.3337, 0.01772, 0.3347, 0.01786, 0.3347, 0.01821, 0.3337, 0.01834, 0.3375, 0.01991, 0.3368, 0.01909, 0.3371, 0.01885, 0.3379, 0.01947, 0.3375, 0.01615, 0.3368, 0.01697, 0.3365, 0.01679, 0.3369, 0.01584, 0.3338, 0.01713, 0.3348, 0.01752, 0.3347, 0.01786, 0.3337, 0.01772, 0.3295, 0.02906, 0.3297, 0.02906, 0.3297, 0.02934, 0.3295, 0.02934, 0.3251, 0.02258, 0.3253, 0.02258, 0.3253, 0.02283, 0.3251, 0.02283, 0.3307, 0.02835, 0.3309, 0.02835, 0.3309, 0.0287, 0.3307, 0.0287, 0.3295, 0.02874, 0.3297, 0.02874, 0.3297, 0.02906, 0.3295, 0.02906, 0.3251, 0.02228, 0.3253, 0.02228, 0.3253, 0.02258, 0.3251, 0.02258, 0.3307, 0.02801, 0.3309, 0.02801, 0.3309, 0.02835, 0.3307, 0.02835, 0.3295, 0.02839, 0.3297, 0.02839, 0.3297, 0.02874, 0.3295, 0.02874, 0.3251, 0.02194, 0.3253, 0.02194, 0.3253, 0.02228, 0.3251, 0.02228, 0.3307, 0.0277, 0.3309, 0.0277, 0.3309, 0.02801, 0.3307, 0.02801, 0.3295, 0.02804, 0.3297, 0.02804, 0.3297, 0.02839, 0.3295, 0.02839, 0.3251, 0.02159, 0.3253, 0.02159, 0.3253, 0.02194, 0.3251, 0.02194, 0.3307, 0.02745, 0.331, 0.02745, 0.3309, 0.0277, 0.3307, 0.0277, 0.3295, 0.02772, 0.3297, 0.02772, 0.3297, 0.02804, 0.3295, 0.02804, 0.3251, 0.02125, 0.3253, 0.02125, 0.3253, 0.02159, 0.3251, 0.02159, 0.3297, 0.02877, 0.3299, 0.02877, 0.3299, 0.02908, 0.3297, 0.02908, 0.3297, 0.02808, 0.3299, 0.02808, 0.3299, 0.02843, 0.3297, 0.02843, 0.3295, 0.02745, 0.3297, 0.02745, 0.3297, 0.02772, 0.3295, 0.02772, 0.3251, 0.02095, 0.3253, 0.02095, 0.3253, 0.02125, 0.3251, 0.02125, 0.3297, 0.02843, 0.3299, 0.02843, 0.3299, 0.02877, 0.3297, 0.02877, 0.3297, 0.02775, 0.3299, 0.02774, 0.3299, 0.02808, 0.3297, 0.02808, 0.3307, 0.02904, 0.3309, 0.02904, 0.331, 0.02933, 0.3307, 0.02933, 0.3251, 0.0207, 0.3253, 0.0207, 0.3253, 0.02095, 0.3251, 0.02095, 0.3297, 0.02745, 0.3299, 0.02745, 0.3299, 0.02774, 0.3297, 0.02775, 0.3307, 0.0287, 0.3309, 0.0287, 0.3309, 0.02904, 0.3307, 0.02904, 0.3262, 0.01653, 0.3259, 0.01603, 0.3265, 0.01577, 0.3267, 0.01633, 0.3289, 0.01772, 0.3292, 0.0176, 0.3292, 0.01825, 0.329, 0.01821, 0.3339, 0.02391, 0.3355, 0.02391, 0.3355, 0.02445, 0.3339, 0.02446, 0.3258, 0.01684, 0.3254, 0.01643, 0.3259, 0.01603, 0.3262, 0.01653, 0.3253, 0.0177, 0.3248, 0.01755, 0.325, 0.01695, 0.3255, 0.01724, 0.3288, 0.01725, 0.3292, 0.01695, 0.3292, 0.0176, 0.3289, 0.01772, 0.3378, 0.02176, 0.3382, 0.02179, 0.3382, 0.02207, 0.3378, 0.02206, 0.3255, 0.01724, 0.325, 0.01695, 0.3254, 0.01643, 0.3258, 0.01684, 0.3253, 0.0182, 0.3247, 0.0182, 0.3248, 0.01755, 0.3253, 0.0177, 0.3286, 0.01682, 0.3292, 0.01635, 0.3292, 0.01695, 0.3288, 0.01725, 0.3282, 0.01985, 0.3284, 0.02036, 0.3278, 0.02061, 0.3277, 0.02005, 0.3253, 0.0187, 0.3248, 0.01885, 0.3247, 0.0182, 0.3253, 0.0182, 0.3281, 0.01652, 0.3284, 0.01602, 0.3292, 0.01635, 0.3286, 0.01682, 0.3285, 0.01955, 0.329, 0.01996, 0.3284, 0.02036, 0.3282, 0.01985, 0.3255, 0.01916, 0.325, 0.01945, 0.3248, 0.01885, 0.3253, 0.0187, 0.3277, 0.01633, 0.3278, 0.01577, 0.3284, 0.01602, 0.3281, 0.01652, 0.3289, 0.01915, 0.3292, 0.01944, 0.329, 0.01996, 0.3285, 0.01955, 0.3258, 0.01956, 0.3254, 0.01997, 0.325, 0.01945, 0.3255, 0.01916, 0.3272, 0.01627, 0.3272, 0.01569, 0.3278, 0.01577, 0.3277, 0.01633, 0.3291, 0.01867, 0.3292, 0.01885, 0.3292, 0.01944, 0.3289, 0.01915, 0.3262, 0.01986, 0.3259, 0.02037, 0.3254, 0.01997, 0.3258, 0.01956, 0.3267, 0.01633, 0.3265, 0.01577, 0.3272, 0.01569, 0.3272, 0.01627, 0.329, 0.01821, 0.3292, 0.01825, 0.3292, 0.01885, 0.3291, 0.01867, 0.3267, 0.02005, 0.3265, 0.02061, 0.3259, 0.02037, 0.3262, 0.01986, 0.3336, 0.01696, 0.3334, 0.0172, 0.3331, 0.01679, 0.3334, 0.01644, 0.3299, 0.01643, 0.3303, 0.01678, 0.33, 0.01719, 0.3296, 0.01694, 0.3317, 0.02064, 0.3317, 0.02015, 0.3322, 0.02008, 0.3323, 0.02056, 0.3337, 0.01755, 0.3336, 0.01767, 0.3334, 0.0172, 0.3336, 0.01696, 0.3305, 0.01604, 0.3307, 0.01647, 0.3303, 0.01678, 0.3299, 0.01643, 0.331, 0.02056, 0.3312, 0.02008, 0.3317, 0.02015, 0.3317, 0.02064, 0.3255, 0.02296, 0.3254, 0.023, 0.3254, 0.02249, 0.3255, 0.02239, 0.3311, 0.0158, 0.3312, 0.01627, 0.3307, 0.01647, 0.3305, 0.01604, 0.3304, 0.02031, 0.3307, 0.01988, 0.3312, 0.02008, 0.331, 0.02056, 0.3255, 0.02355, 0.3254, 0.02348, 0.3254, 0.023, 0.3255, 0.02296, 0.3272, 0.01953, 0.3272, 0.02009, 0.3272, 0.02011, 0.3267, 0.02005, 0.3268, 0.01949, 0.3299, 0.01992, 0.3303, 0.01956, 0.3307, 0.01988, 0.3304, 0.02031, 0.3336, 0.01939, 0.3334, 0.01917, 0.3336, 0.01869, 0.3337, 0.01875, 0.3317, 0.01621, 0.3317, 0.01659, 0.3313, 0.01664, 0.3312, 0.01627, 0.3295, 0.0194, 0.33, 0.01916, 0.3303, 0.01956, 0.3299, 0.01992, 0.3336, 0.01999, 0.3331, 0.01957, 0.3334, 0.01917, 0.3336, 0.01939, 0.3329, 0.01605, 0.3327, 0.01648, 0.3322, 0.01628, 0.3323, 0.0158, 0.3355, 0.02509, 0.3372, 0.02508, 0.3372, 0.02573, 0.3355, 0.02574, 0.3293, 0.01753, 0.3298, 0.01766, 0.3297, 0.01817, 0.3292, 0.01817, 0.3329, 0.02032, 0.3327, 0.01988, 0.3331, 0.01957, 0.3336, 0.01999, 0.3334, 0.01644, 0.3331, 0.01679, 0.3327, 0.01648, 0.3329, 0.01605, 0.3296, 0.01694, 0.33, 0.01719, 0.3298, 0.01766, 0.3293, 0.01753, 0.3323, 0.02056, 0.3322, 0.02008, 0.3327, 0.01988, 0.3329, 0.02032, 0.3289, 0.02525, 0.3292, 0.02532, 0.3292, 0.02558, 0.3288, 0.02553, 0.3375, 0.02127, 0.3378, 0.02144, 0.3378, 0.02171, 0.3375, 0.02161, 0.3376, 0.02797, 0.3379, 0.02796, 0.3379, 0.02827, 0.3376, 0.0283, 0.3289, 0.02512, 0.3292, 0.02532, 0.3292, 0.02532, 0.3289, 0.02525, 0.3378, 0.0207, 0.3382, 0.02073, 0.3382, 0.02148, 0.3378, 0.02144, 0.3376, 0.0273, 0.3379, 0.02733, 0.3379, 0.02764, 0.3376, 0.02763, 0.3376, 0.02701, 0.3379, 0.02705, 0.3379, 0.02733, 0.3376, 0.0273, 0.3352, 0.02864, 0.3355, 0.02908, 0.3355, 0.02929, 0.3352, 0.0292, 0.3288, 0.02686, 0.3292, 0.02682, 0.3292, 0.02715, 0.3288, 0.0272, 0.3376, 0.02677, 0.3379, 0.02683, 0.3379, 0.02705, 0.3376, 0.02701, 0.3352, 0.0283, 0.3355, 0.02831, 0.3355, 0.02908, 0.3352, 0.02864, 0.3289, 0.02649, 0.3292, 0.02651, 0.3292, 0.02682, 0.3288, 0.02686, 0.3378, 0.02274, 0.3382, 0.0227, 0.3382, 0.02298, 0.3378, 0.02303, 0.3352, 0.02797, 0.3355, 0.02799, 0.3355, 0.02831, 0.3352, 0.0283, 0.3288, 0.02618, 0.3292, 0.0262, 0.3292, 0.02651, 0.3289, 0.02649, 0.3378, 0.02241, 0.3382, 0.02239, 0.3382, 0.0227, 0.3378, 0.02274, 0.3352, 0.02767, 0.3355, 0.02771, 0.3355, 0.02799, 0.3352, 0.02797, 0.3288, 0.02584, 0.3292, 0.02589, 0.3292, 0.0262, 0.3288, 0.02618, 0.3378, 0.02206, 0.3382, 0.02207, 0.3382, 0.02239, 0.3378, 0.02241, 0.3352, 0.02742, 0.3355, 0.02748, 0.3355, 0.02771, 0.3352, 0.02767, 0.3288, 0.02553, 0.3292, 0.02558, 0.3292, 0.02589, 0.3288, 0.02584, 0.3378, 0.02144, 0.3382, 0.02148, 0.3382, 0.02174, 0.3378, 0.02171, 0.3376, 0.0283, 0.3379, 0.02827, 0.3379, 0.02855, 0.3376, 0.0286, 0.3339, 0.02696, 0.3355, 0.02696, 0.3355, 0.02741, 0.3339, 0.02742, 0.3254, 0.02649, 0.327, 0.02648, 0.327, 0.02713, 0.3254, 0.02714, 0.3272, 0.02178, 0.3256, 0.0218, 0.3256, 0.02124, 0.3272, 0.02122, 0.3339, 0.0264, 0.3355, 0.02639, 0.3355, 0.02696, 0.3339, 0.02696, 0.3254, 0.02585, 0.327, 0.02584, 0.327, 0.02648, 0.3254, 0.02649, 0.3272, 0.02234, 0.3256, 0.02236, 0.3256, 0.0218, 0.3272, 0.02178, 0.3339, 0.02577, 0.3355, 0.02577, 0.3355, 0.02639, 0.3339, 0.0264, 0.3254, 0.02527, 0.327, 0.02526, 0.327, 0.02584, 0.3254, 0.02585, 0.3272, 0.02293, 0.3256, 0.02295, 0.3256, 0.02236, 0.3272, 0.02234, 0.3339, 0.02512, 0.3355, 0.02511, 0.3355, 0.02577, 0.3339, 0.02577, 0.3254, 0.0248, 0.327, 0.02478, 0.327, 0.02526, 0.3254, 0.02527, 0.3272, 0.02355, 0.3256, 0.02357, 0.3256, 0.02295, 0.3272, 0.02293, 0.3272, 0.02011, 0.3272, 0.02069, 0.3265, 0.02061, 0.3267, 0.02005, 0.3356, 0.02638, 0.3372, 0.02637, 0.3372, 0.02694, 0.3356, 0.02695, 0.3355, 0.02574, 0.3372, 0.02573, 0.3372, 0.02637, 0.3356, 0.02638, 0.3272, 0.02418, 0.3256, 0.0242, 0.3256, 0.02357, 0.3272, 0.02355, 0.3277, 0.02005, 0.3278, 0.02061, 0.3272, 0.02069, 0.3272, 0.02011, 0.3292, 0.01817, 0.3297, 0.01817, 0.3298, 0.01868, 0.3293, 0.01881, 0.3355, 0.02446, 0.3372, 0.02445, 0.3372, 0.02508, 0.3355, 0.02509, 0.3272, 0.02476, 0.3256, 0.02478, 0.3256, 0.0242, 0.3272, 0.02418, 0.3339, 0.02344, 0.3355, 0.02344, 0.3355, 0.02391, 0.3339, 0.02391, 0.3356, 0.0239, 0.3372, 0.02389, 0.3372, 0.02445, 0.3355, 0.02446, 0.3254, 0.02714, 0.327, 0.02713, 0.327, 0.02796, 0.3254, 0.02797, 0.3272, 0.02122, 0.3256, 0.02124, 0.3255, 0.02072, 0.3272, 0.0207, 0.3298, 0.01868, 0.3302, 0.01858, 0.3303, 0.01896, 0.33, 0.01916, 0.3372, 0.02759, 0.3376, 0.02763, 0.3376, 0.02797, 0.3372, 0.028, 0.3297, 0.01817, 0.3301, 0.01817, 0.3302, 0.01858, 0.3298, 0.01868, 0.3372, 0.02719, 0.3376, 0.0273, 0.3376, 0.02763, 0.3372, 0.02759, 0.3298, 0.01766, 0.3302, 0.01776, 0.3301, 0.01817, 0.3297, 0.01817, 0.3372, 0.02683, 0.3376, 0.02701, 0.3376, 0.0273, 0.3372, 0.02719, 0.33, 0.01719, 0.3303, 0.01738, 0.3302, 0.01776, 0.3298, 0.01766, 0.3303, 0.01738, 0.3306, 0.01751, 0.3305, 0.01783, 0.3302, 0.01776, 0.3303, 0.01678, 0.3306, 0.01705, 0.3303, 0.01738, 0.33, 0.01719, 0.3375, 0.02285, 0.3378, 0.02274, 0.3378, 0.02303, 0.3375, 0.0232, 0.3307, 0.01647, 0.3309, 0.0168, 0.3306, 0.01705, 0.3303, 0.01678, 0.3375, 0.02245, 0.3378, 0.02241, 0.3378, 0.02274, 0.3375, 0.02285, 0.3312, 0.01627, 0.3313, 0.01664, 0.3309, 0.0168, 0.3307, 0.01647, 0.3375, 0.02203, 0.3378, 0.02206, 0.3378, 0.02241, 0.3375, 0.02245, 0.3317, 0.01572, 0.3317, 0.01621, 0.3312, 0.01627, 0.3311, 0.0158, 0.3322, 0.01628, 0.3321, 0.01665, 0.3317, 0.01659, 0.3317, 0.01621, 0.3323, 0.0158, 0.3322, 0.01628, 0.3317, 0.01621, 0.3317, 0.01572, 0.3375, 0.02166, 0.3378, 0.02176, 0.3378, 0.02206, 0.3375, 0.02203, 0.3327, 0.01648, 0.3329, 0.01672, 0.3321, 0.01665, 0.3322, 0.01628, 0.3376, 0.02056, 0.3378, 0.0207, 0.3378, 0.02144, 0.3375, 0.02127, 0.3283, 0.02721, 0.3286, 0.02703, 0.3286, 0.02733, 0.3283, 0.02762, 0.3286, 0.02703, 0.3288, 0.02686, 0.3288, 0.0272, 0.3286, 0.02733, 0.3282, 0.02674, 0.3286, 0.02658, 0.3286, 0.02703, 0.3283, 0.02721, 0.3286, 0.02658, 0.3289, 0.02649, 0.3288, 0.02686, 0.3286, 0.02703, 0.3336, 0.01767, 0.333, 0.01785, 0.333, 0.01747, 0.3334, 0.0172, 0.3284, 0.02621, 0.3288, 0.02618, 0.3289, 0.02649, 0.3286, 0.02658, 0.3337, 0.01818, 0.3331, 0.01826, 0.333, 0.01785, 0.3336, 0.01767, 0.3284, 0.0258, 0.3288, 0.02584, 0.3288, 0.02618, 0.3284, 0.02621, 0.3336, 0.01869, 0.3331, 0.01865, 0.3331, 0.01826, 0.3337, 0.01818, 0.3285, 0.02541, 0.3288, 0.02553, 0.3288, 0.02584, 0.3284, 0.0258, 0.3334, 0.01917, 0.3331, 0.019, 0.3331, 0.01865, 0.3336, 0.01869, 0.3285, 0.02508, 0.3289, 0.02525, 0.3288, 0.02553, 0.3285, 0.02541, 0.3331, 0.01957, 0.333, 0.01922, 0.3331, 0.019, 0.3334, 0.01917, 0.3286, 0.0249, 0.3289, 0.02512, 0.3289, 0.02525, 0.3285, 0.02508, 0.3327, 0.01988, 0.3325, 0.01955, 0.333, 0.01922, 0.3331, 0.01957, 0.3348, 0.02869, 0.3352, 0.02864, 0.3352, 0.0292, 0.335, 0.02927, 0.3322, 0.02008, 0.3321, 0.01971, 0.3325, 0.01955, 0.3327, 0.01988, 0.3348, 0.02828, 0.3352, 0.0283, 0.3352, 0.02864, 0.3348, 0.02869, 0.3317, 0.02015, 0.3317, 0.01976, 0.3321, 0.01971, 0.3322, 0.02008, 0.3348, 0.02787, 0.3352, 0.02797, 0.3352, 0.0283, 0.3348, 0.02828, 0.3312, 0.02008, 0.3313, 0.01971, 0.3317, 0.01976, 0.3317, 0.02015, 0.3348, 0.02751, 0.3352, 0.02767, 0.3352, 0.02797, 0.3348, 0.02787, 0.3307, 0.01988, 0.3309, 0.01955, 0.3313, 0.01971, 0.3312, 0.02008, 0.3309, 0.01955, 0.3311, 0.0193, 0.3314, 0.01944, 0.3313, 0.01971, 0.3303, 0.01956, 0.3306, 0.01929, 0.3309, 0.01955, 0.3307, 0.01988, 0.3372, 0.0284, 0.3376, 0.0283, 0.3376, 0.0286, 0.3372, 0.02877, 0.33, 0.01916, 0.3303, 0.01896, 0.3306, 0.01929, 0.3303, 0.01956, 0.3372, 0.028, 0.3376, 0.02797, 0.3376, 0.0283, 0.3372, 0.0284, 0.3376, 0.02763, 0.3379, 0.02764, 0.3379, 0.02796, 0.3376, 0.02797, 0.3329, 0.02122, 0.333, 0.02114, 0.3334, 0.02158, 0.3333, 0.02164, 0.3375, 0.02275, 0.3373, 0.02291, 0.3365, 0.02291, 0.3365, 0.02231, 0.3375, 0.02231, 0.3308, 0.02513, 0.3308, 0.02513, 0.3306, 0.02501, 0.3306, 0.02472, 0.3307, 0.02474, 0.3318, 0.02526, 0.3318, 0.02536, 0.3312, 0.02536, 0.3312, 0.02526, 0.3324, 0.02511, 0.3324, 0.0252, 0.3318, 0.02536, 0.3318, 0.02526, 0.3329, 0.02481, 0.333, 0.02489, 0.3324, 0.0252, 0.3324, 0.02511, 0.3333, 0.0244, 0.3334, 0.02446, 0.333, 0.02489, 0.3329, 0.02481, 0.3336, 0.02388, 0.3337, 0.02392, 0.3334, 0.02446, 0.3333, 0.0244, 0.3338, 0.02331, 0.3339, 0.02333, 0.3337, 0.02392, 0.3336, 0.02388, 0.3338, 0.02272, 0.3339, 0.02271, 0.3339, 0.02333, 0.3338, 0.02331, 0.3336, 0.02215, 0.3337, 0.02211, 0.3339, 0.02271, 0.3338, 0.02272, 0.3333, 0.02164, 0.3334, 0.02158, 0.3337, 0.02211, 0.3336, 0.02215, 0.3326, 0.02217, 0.3326, 0.02223, 0.3323, 0.02195, 0.3324, 0.02189, 0.3324, 0.02189, 0.3323, 0.02195, 0.3321, 0.02169, 0.3323, 0.02167, 0.331, 0.02446, 0.3309, 0.02435, 0.3314, 0.02439, 0.3313, 0.02449, 0.3313, 0.02449, 0.3314, 0.02439, 0.3317, 0.02439, 0.3317, 0.02449, 0.3317, 0.02449, 0.3317, 0.02439, 0.3321, 0.02429, 0.3321, 0.02439, 0.3321, 0.02439, 0.3321, 0.02429, 0.3324, 0.02411, 0.3324, 0.0242, 0.3324, 0.0242, 0.3324, 0.02411, 0.3326, 0.02386, 0.3327, 0.02392, 0.3327, 0.02392, 0.3326, 0.02386, 0.3328, 0.02355, 0.3329, 0.02359, 0.3329, 0.02359, 0.3328, 0.02355, 0.3329, 0.0232, 0.333, 0.02322, 0.333, 0.02322, 0.3329, 0.0232, 0.333, 0.02278, 0.3331, 0.02275, 0.3331, 0.02275, 0.333, 0.02278, 0.3328, 0.02252, 0.3329, 0.02245, 0.3329, 0.02245, 0.3328, 0.02252, 0.3326, 0.02223, 0.3326, 0.02217, 0.3307, 0.02474, 0.3306, 0.02472, 0.3309, 0.02435, 0.331, 0.02446, 0.3312, 0.02526, 0.3312, 0.02536, 0.3308, 0.02525, 0.3308, 0.02513, 0.3308, 0.02513, 0.3275, 0.02231, 0.3278, 0.02237, 0.3277, 0.02279, 0.3275, 0.02279, 0.3275, 0.02279, 0.3277, 0.02279, 0.3278, 0.02318, 0.3275, 0.02326, 0.3275, 0.02326, 0.3278, 0.02318, 0.3279, 0.02367, 0.3277, 0.02377, 0.3292, 0.02088, 0.3291, 0.02114, 0.3288, 0.02121, 0.3288, 0.02096, 0.3277, 0.02377, 0.3279, 0.02367, 0.3283, 0.02391, 0.3281, 0.0241, 0.3285, 0.02435, 0.3286, 0.02408, 0.3289, 0.02425, 0.3289, 0.02453, 0.3288, 0.02096, 0.3288, 0.02121, 0.3285, 0.02138, 0.3284, 0.02116, 0.3281, 0.0241, 0.3283, 0.02391, 0.3286, 0.02408, 0.3285, 0.02435, 0.3289, 0.02453, 0.3289, 0.02425, 0.3291, 0.02434, 0.3292, 0.02461, 0.3284, 0.02116, 0.3285, 0.02138, 0.3282, 0.02164, 0.328, 0.02147, 0.328, 0.02147, 0.3282, 0.02164, 0.3279, 0.02198, 0.3277, 0.02186, 0.3277, 0.02186, 0.3279, 0.02198, 0.3278, 0.02237, 0.3275, 0.02231, 0.3251, 0.02282, 0.3247, 0.0228, 0.3247, 0.02224, 0.3251, 0.02223, 0.3379, 0.02833, 0.3383, 0.02835, 0.3383, 0.02875, 0.3379, 0.0287, 0.3251, 0.02223, 0.3247, 0.02224, 0.3247, 0.0217, 0.3251, 0.02165, 0.3327, 0.02844, 0.3323, 0.02842, 0.3323, 0.02787, 0.3327, 0.02785, 0.3379, 0.02794, 0.3383, 0.02793, 0.3383, 0.02835, 0.3379, 0.02833, 0.3251, 0.02165, 0.3247, 0.0217, 0.3247, 0.02121, 0.3251, 0.02113, 0.3327, 0.02785, 0.3323, 0.02787, 0.3323, 0.02754, 0.3327, 0.02739, 0.3379, 0.02757, 0.3383, 0.02753, 0.3383, 0.02793, 0.3379, 0.02794, 0.3251, 0.02113, 0.3247, 0.02121, 0.3247, 0.0208, 0.3251, 0.0207, 0.3347, 0.02861, 0.3343, 0.02845, 0.3344, 0.02824, 0.3347, 0.02834, 0.3347, 0.02834, 0.3344, 0.02824, 0.3343, 0.02795, 0.3347, 0.02788, 0.3379, 0.02724, 0.3383, 0.02718, 0.3383, 0.02753, 0.3379, 0.02757, 0.3327, 0.02953, 0.3323, 0.02945, 0.3323, 0.02896, 0.3327, 0.02901, 0.3307, 0.02772, 0.3303, 0.02777, 0.3303, 0.02756, 0.3307, 0.02745, 0.3307, 0.02811, 0.3303, 0.02806, 0.3303, 0.02777, 0.3307, 0.02772, 0.3282, 0.02805, 0.3283, 0.02765, 0.3285, 0.02762, 0.3286, 0.02805, 0.3274, 0.02173, 0.3277, 0.02186, 0.3275, 0.02231, 0.3272, 0.02225, 0.3278, 0.02128, 0.328, 0.02147, 0.3277, 0.02186, 0.3274, 0.02173, 0.3282, 0.02093, 0.3284, 0.02116, 0.328, 0.02147, 0.3278, 0.02128, 0.3288, 0.02482, 0.3289, 0.02453, 0.3292, 0.02461, 0.3291, 0.0249, 0.3279, 0.02429, 0.3281, 0.0241, 0.3285, 0.02435, 0.3283, 0.02462, 0.3287, 0.0207, 0.3288, 0.02096, 0.3284, 0.02116, 0.3282, 0.02093, 0.3283, 0.02462, 0.3285, 0.02435, 0.3289, 0.02453, 0.3288, 0.02482, 0.3275, 0.02386, 0.3277, 0.02377, 0.3281, 0.0241, 0.3279, 0.02429, 0.329, 0.0207, 0.3292, 0.02088, 0.3288, 0.02096, 0.3287, 0.0207, 0.3273, 0.02335, 0.3275, 0.02326, 0.3277, 0.02377, 0.3275, 0.02386, 0.3272, 0.0228, 0.3275, 0.02279, 0.3275, 0.02326, 0.3273, 0.02335, 0.3272, 0.02225, 0.3275, 0.02231, 0.3275, 0.02279, 0.3272, 0.0228, 0.3323, 0.02167, 0.3321, 0.02169, 0.3322, 0.02123, 0.3323, 0.0213, 0.3329, 0.02585, 0.3339, 0.02585, 0.3339, 0.02642, 0.333, 0.02642, 0.3329, 0.02627, 0.333, 0.02765, 0.3339, 0.02764, 0.3339, 0.02822, 0.333, 0.02822, 0.3312, 0.02084, 0.3313, 0.02116, 0.3308, 0.02129, 0.3307, 0.02099, 0.333, 0.02822, 0.3339, 0.02822, 0.3339, 0.02871, 0.333, 0.02871, 0.328, 0.02533, 0.3272, 0.02533, 0.3272, 0.0249, 0.328, 0.0249, 0.328, 0.02865, 0.3272, 0.02865, 0.3272, 0.02821, 0.328, 0.02821, 0.328, 0.02821, 0.3272, 0.02821, 0.3272, 0.02767, 0.328, 0.02767, 0.328, 0.02767, 0.3272, 0.02767, 0.3272, 0.02707, 0.3281, 0.02707, 0.3281, 0.02707, 0.3272, 0.02707, 0.3272, 0.02645, 0.3281, 0.02645, 0.333, 0.02642, 0.3339, 0.02642, 0.3338, 0.02703, 0.333, 0.02703, 0.3281, 0.02645, 0.3272, 0.02645, 0.3272, 0.02586, 0.328, 0.02586, 0.333, 0.02703, 0.3338, 0.02703, 0.3339, 0.02764, 0.333, 0.02765, 0.328, 0.02586, 0.3272, 0.02586, 0.3272, 0.02533, 0.328, 0.02533, 0.3328, 0.02601, 0.3327, 0.02601, 0.3327, 0.02568, 0.3328, 0.02568, 0.3253, 0.02526, 0.3252, 0.02526, 0.3252, 0.0249, 0.3253, 0.0249, 0.3272, 0.02617, 0.3271, 0.02617, 0.3271, 0.02581, 0.3272, 0.02581, 0.3253, 0.0249, 0.3252, 0.0249, 0.3253, 0.02455, 0.3253, 0.02455, 0.3272, 0.02581, 0.3271, 0.02581, 0.3271, 0.02546, 0.3272, 0.02546, 0.3271, 0.02609, 0.327, 0.02609, 0.327, 0.02575, 0.3271, 0.02575, 0.3253, 0.02455, 0.3253, 0.02455, 0.3253, 0.02423, 0.3253, 0.02423, 0.3272, 0.02546, 0.3271, 0.02546, 0.3271, 0.02514, 0.3272, 0.02514, 0.3271, 0.02575, 0.327, 0.02575, 0.327, 0.02542, 0.3271, 0.02542, 0.3253, 0.02423, 0.3253, 0.02423, 0.3253, 0.02388, 0.3253, 0.02388, 0.3272, 0.02514, 0.3271, 0.02514, 0.3271, 0.02478, 0.3272, 0.02478, 0.3328, 0.02568, 0.3327, 0.02568, 0.3327, 0.02536, 0.3328, 0.02536, 0.3271, 0.02542, 0.327, 0.02542, 0.327, 0.02507, 0.3271, 0.02507, 0.3271, 0.02676, 0.327, 0.02676, 0.327, 0.02644, 0.3271, 0.02644, 0.3328, 0.02706, 0.3327, 0.02706, 0.3327, 0.02672, 0.3328, 0.02672, 0.3253, 0.02617, 0.3253, 0.02617, 0.3253, 0.02591, 0.3253, 0.02591, 0.3271, 0.02507, 0.327, 0.02507, 0.327, 0.02478, 0.3271, 0.02478, 0.3271, 0.02644, 0.327, 0.02644, 0.327, 0.02609, 0.3271, 0.02609, 0.3328, 0.02672, 0.3327, 0.02672, 0.3327, 0.02637, 0.3328, 0.02637, 0.3253, 0.02591, 0.3253, 0.02591, 0.3253, 0.0256, 0.3253, 0.0256, 0.3272, 0.02682, 0.3271, 0.02682, 0.3271, 0.02651, 0.3272, 0.02651, 0.3328, 0.02637, 0.3327, 0.02637, 0.3327, 0.02601, 0.3328, 0.02601, 0.3253, 0.0256, 0.3253, 0.0256, 0.3252, 0.02526, 0.3253, 0.02526, 0.3272, 0.02651, 0.3271, 0.02651, 0.3271, 0.02617, 0.3272, 0.02617, 0.4568, 0.0186, 0.4561, 0.0174, 0.4571, 0.01838, 0.4574, 0.01705, 0.4561, 0.0174, 0.4574, 0.01671, 0.4554, 0.01621, 0.4561, 0.0174, 0.4551, 0.01643, 0.4571, 0.01838, 0.4561, 0.0174, 0.4574, 0.01809, 0.4548, 0.01809, 0.4561, 0.0174, 0.4551, 0.01838, 0.4551, 0.01643, 0.4561, 0.0174, 0.4548, 0.01671, 0.4574, 0.01809, 0.4561, 0.0174, 0.4574, 0.01776, 0.4574, 0.01671, 0.4561, 0.0174, 0.4571, 0.01643, 0.4551, 0.01838, 0.4561, 0.0174, 0.4554, 0.0186, 0.4548, 0.01671, 0.4561, 0.0174, 0.4548, 0.01705, 0.4574, 0.01776, 0.4561, 0.0174, 0.4574, 0.0174, 0.4571, 0.01643, 0.4561, 0.0174, 0.4568, 0.01621, 0.4554, 0.0186, 0.4561, 0.0174, 0.4557, 0.01874, 0.4548, 0.01705, 0.4561, 0.0174, 0.4548, 0.0174, 0.4568, 0.01621, 0.4561, 0.0174, 0.4564, 0.01607, 0.4557, 0.01874, 0.4561, 0.0174, 0.4561, 0.01879, 0.4548, 0.0174, 0.4561, 0.0174, 0.4548, 0.01776, 0.4564, 0.01607, 0.4561, 0.0174, 0.4561, 0.01602, 0.4561, 0.01879, 0.4561, 0.0174, 0.4564, 0.01874, 0.4548, 0.01776, 0.4561, 0.0174, 0.4548, 0.01809, 0.4561, 0.01602, 0.4561, 0.0174, 0.4557, 0.01607, 0.4564, 0.01874, 0.4561, 0.0174, 0.4568, 0.0186, 0.4574, 0.0174, 0.4561, 0.0174, 0.4574, 0.01705, 0.4557, 0.01607, 0.4561, 0.0174, 0.4554, 0.01621, 0.3268, 0.01949, 0.3267, 0.02005, 0.3262, 0.01986, 0.3265, 0.01936, 0.3285, 0.01819, 0.329, 0.01821, 0.3291, 0.01867, 0.3285, 0.01853, 0.3268, 0.0169, 0.3267, 0.01633, 0.3272, 0.01627, 0.3272, 0.01685, 0.3265, 0.01936, 0.3262, 0.01986, 0.3258, 0.01956, 0.3262, 0.01914, 0.3285, 0.01853, 0.3291, 0.01867, 0.3289, 0.01915, 0.3283, 0.01886, 0.3272, 0.01685, 0.3272, 0.01627, 0.3277, 0.01633, 0.3275, 0.01689, 0.3262, 0.01914, 0.3258, 0.01956, 0.3255, 0.01916, 0.326, 0.01887, 0.3283, 0.01886, 0.3289, 0.01915, 0.3285, 0.01955, 0.3281, 0.01914, 0.3275, 0.01689, 0.3277, 0.01633, 0.3281, 0.01652, 0.3278, 0.01703, 0.326, 0.01887, 0.3255, 0.01916, 0.3253, 0.0187, 0.3259, 0.01854, 0.3281, 0.01914, 0.3285, 0.01955, 0.3282, 0.01985, 0.3279, 0.01935, 0.3278, 0.01703, 0.3281, 0.01652, 0.3286, 0.01682, 0.3281, 0.01724, 0.3259, 0.01854, 0.3253, 0.0187, 0.3253, 0.0182, 0.3258, 0.0182, 0.3279, 0.01935, 0.3282, 0.01985, 0.3277, 0.02005, 0.3275, 0.01949, 0.3281, 0.01724, 0.3286, 0.01682, 0.3288, 0.01725, 0.3283, 0.01752, 0.3258, 0.0182, 0.3253, 0.0182, 0.3253, 0.0177, 0.3259, 0.01785, 0.326, 0.01752, 0.3255, 0.01724, 0.3258, 0.01684, 0.3262, 0.01725, 0.3355, 0.02391, 0.3355, 0.02446, 0.3355, 0.02445, 0.3355, 0.02391, 0.3283, 0.01752, 0.3288, 0.01725, 0.3289, 0.01772, 0.3285, 0.01784, 0.3259, 0.01785, 0.3253, 0.0177, 0.3255, 0.01724, 0.326, 0.01752, 0.3262, 0.01725, 0.3258, 0.01684, 0.3262, 0.01653, 0.3265, 0.01703, 0.3275, 0.01949, 0.3277, 0.02005, 0.3272, 0.02011, 0.3272, 0.02009, 0.3272, 0.01953, 0.3285, 0.01784, 0.3289, 0.01772, 0.329, 0.01821, 0.3285, 0.01819, 0.3265, 0.01703, 0.3262, 0.01653, 0.3267, 0.01633, 0.3268, 0.0169, 0.3293, 0.01881, 0.3295, 0.0194, 0.3295, 0.01942, 0.3293, 0.01882, 0.3372, 0.02508, 0.3372, 0.02573, 0.3372, 0.02573, 0.3372, 0.02508, 0.3292, 0.01817, 0.3293, 0.01881, 0.3293, 0.01882, 0.3292, 0.01817, 0.3372, 0.02445, 0.3372, 0.02508, 0.3372, 0.02508, 0.3372, 0.02445, 0.3293, 0.01753, 0.3292, 0.01817, 0.3292, 0.01817, 0.3293, 0.01752, 0.3372, 0.0239, 0.3372, 0.02445, 0.3372, 0.02445, 0.3372, 0.02389, 0.3296, 0.01694, 0.3293, 0.01753, 0.3293, 0.01752, 0.3295, 0.01692, 0.3372, 0.02345, 0.3372, 0.0239, 0.3372, 0.02389, 0.3372, 0.02344, 0.3299, 0.01643, 0.3296, 0.01694, 0.3295, 0.01692, 0.3299, 0.01641, 0.3355, 0.02639, 0.3355, 0.02695, 0.3355, 0.02696, 0.3355, 0.02639, 0.3305, 0.01604, 0.3299, 0.01643, 0.3299, 0.01641, 0.3304, 0.01601, 0.3355, 0.02576, 0.3355, 0.02639, 0.3355, 0.02639, 0.3355, 0.02577, 0.3311, 0.0158, 0.3305, 0.01604, 0.3304, 0.01601, 0.331, 0.01577, 0.3355, 0.02511, 0.3355, 0.02576, 0.3355, 0.02577, 0.3355, 0.02511, 0.3323, 0.0158, 0.3317, 0.01572, 0.3317, 0.01569, 0.3323, 0.01577, 0.3317, 0.01572, 0.3311, 0.0158, 0.331, 0.01577, 0.3317, 0.01569, 0.3355, 0.02451, 0.3355, 0.02511, 0.3355, 0.02511, 0.3355, 0.0245, 0.3329, 0.01605, 0.3323, 0.0158, 0.3323, 0.01577, 0.3329, 0.01602, 0.3355, 0.02345, 0.3355, 0.02391, 0.3355, 0.02391, 0.3355, 0.02344, 0.3334, 0.01644, 0.3329, 0.01605, 0.3329, 0.01602, 0.3334, 0.01642, 0.3255, 0.02125, 0.3255, 0.02073, 0.3255, 0.02072, 0.3256, 0.02124, 0.3336, 0.01696, 0.3334, 0.01644, 0.3334, 0.01642, 0.3337, 0.01695, 0.3255, 0.02181, 0.3255, 0.02125, 0.3256, 0.02124, 0.3256, 0.0218, 0.3255, 0.02239, 0.3255, 0.02182, 0.3255, 0.02181, 0.3255, 0.02238, 0.3255, 0.02238, 0.3255, 0.02181, 0.3256, 0.0218, 0.3256, 0.02236, 0.3255, 0.02296, 0.3255, 0.02239, 0.3255, 0.02238, 0.3255, 0.02295, 0.3255, 0.02295, 0.3255, 0.02238, 0.3256, 0.02236, 0.3256, 0.02295, 0.3255, 0.02355, 0.3255, 0.02296, 0.3255, 0.02295, 0.3255, 0.02356, 0.3255, 0.02356, 0.3255, 0.02295, 0.3256, 0.02295, 0.3256, 0.02357, 0.3255, 0.02416, 0.3255, 0.02355, 0.3255, 0.02356, 0.3255, 0.02418, 0.3255, 0.02418, 0.3255, 0.02356, 0.3256, 0.02357, 0.3256, 0.0242, 0.3336, 0.01999, 0.3336, 0.01939, 0.3337, 0.0194, 0.3337, 0.02001, 0.3255, 0.02477, 0.3255, 0.02418, 0.3256, 0.0242, 0.3256, 0.02478, 0.3329, 0.02032, 0.3336, 0.01999, 0.3337, 0.02001, 0.3329, 0.02034, 0.327, 0.02713, 0.327, 0.02795, 0.327, 0.02796, 0.327, 0.02713, 0.3323, 0.02056, 0.3329, 0.02032, 0.3329, 0.02034, 0.3323, 0.02059, 0.327, 0.02648, 0.327, 0.02713, 0.327, 0.02713, 0.327, 0.02648, 0.3317, 0.02064, 0.3323, 0.02056, 0.3323, 0.02059, 0.3317, 0.02067, 0.327, 0.02584, 0.327, 0.02648, 0.327, 0.02648, 0.327, 0.02584, 0.331, 0.02056, 0.3317, 0.02064, 0.3317, 0.02067, 0.331, 0.02059, 0.327, 0.02527, 0.327, 0.02584, 0.327, 0.02584, 0.327, 0.02526, 0.3304, 0.02031, 0.331, 0.02056, 0.331, 0.02059, 0.3304, 0.02033, 0.327, 0.02479, 0.327, 0.02527, 0.327, 0.02526, 0.327, 0.02478, 0.3299, 0.01992, 0.3304, 0.02031, 0.3304, 0.02033, 0.3299, 0.01994, 0.3372, 0.02636, 0.3372, 0.02693, 0.3372, 0.02694, 0.3372, 0.02637, 0.3295, 0.0194, 0.3299, 0.01992, 0.3299, 0.01994, 0.3295, 0.01942, 0.3372, 0.02573, 0.3372, 0.02636, 0.3372, 0.02637, 0.3372, 0.02573, 0.3293, 0.01881, 0.3298, 0.01868, 0.33, 0.01916, 0.3295, 0.0194, 0.3323, 0.02098, 0.3324, 0.02088, 0.3324, 0.02083, 0.3324, 0.02083, 0.3324, 0.02091, 0.3306, 0.0252, 0.3306, 0.02515, 0.3306, 0.02501, 0.3308, 0.02513, 0.3307, 0.02515, 0.3373, 0.02344, 0.3373, 0.02291, 0.3375, 0.02292, 0.3375, 0.02343, 0.3318, 0.02067, 0.3324, 0.02083, 0.3323, 0.02098, 0.3318, 0.02084, 0.328, 0.02533, 0.328, 0.0249, 0.3282, 0.0249, 0.3282, 0.02532, 0.3312, 0.02067, 0.3318, 0.02067, 0.3318, 0.02084, 0.3312, 0.02084, 0.328, 0.02586, 0.328, 0.02533, 0.3282, 0.02533, 0.3282, 0.02585, 0.3306, 0.02083, 0.3312, 0.02067, 0.3312, 0.02084, 0.3307, 0.02099, 0.3281, 0.02645, 0.328, 0.02586, 0.3282, 0.02586, 0.3282, 0.02644, 0.3301, 0.02114, 0.3306, 0.02084, 0.3307, 0.02099, 0.3302, 0.02127, 0.3281, 0.02707, 0.3281, 0.02645, 0.3282, 0.02646, 0.3282, 0.02706, 0.3297, 0.02157, 0.3301, 0.02115, 0.3302, 0.02127, 0.3298, 0.02168, 0.328, 0.02767, 0.3281, 0.02707, 0.3282, 0.02707, 0.3282, 0.02766, 0.3294, 0.02211, 0.3297, 0.02158, 0.3298, 0.02168, 0.3295, 0.02218, 0.328, 0.02821, 0.328, 0.02767, 0.3282, 0.02767, 0.3282, 0.0282, 0.3292, 0.0227, 0.3293, 0.02212, 0.3295, 0.02218, 0.3294, 0.02273, 0.328, 0.02865, 0.328, 0.02821, 0.3282, 0.02821, 0.3282, 0.02865, 0.3292, 0.02332, 0.3292, 0.02272, 0.3294, 0.02273, 0.3294, 0.02331, 0.333, 0.02822, 0.333, 0.02871, 0.3329, 0.0287, 0.3329, 0.02822, 0.3293, 0.02392, 0.3292, 0.02334, 0.3294, 0.02331, 0.3295, 0.02386, 0.333, 0.02765, 0.333, 0.02822, 0.3329, 0.02821, 0.3328, 0.02765, 0.3297, 0.02445, 0.3294, 0.02393, 0.3295, 0.02386, 0.3298, 0.02436, 0.333, 0.02703, 0.333, 0.02765, 0.3328, 0.02764, 0.3328, 0.02704, 0.3301, 0.02489, 0.3297, 0.02446, 0.3298, 0.02436, 0.3302, 0.02476, 0.333, 0.02642, 0.333, 0.02703, 0.3328, 0.02703, 0.3328, 0.02645, 0.3306, 0.02519, 0.3301, 0.0249, 0.3302, 0.02476, 0.3306, 0.02501, 0.3323, 0.02098, 0.3322, 0.02123, 0.3318, 0.02116, 0.3318, 0.02084, 0.08114, 0.02749, 0.08108, 0.02749, 0.08111, 0.02747, 0.0856, 0.02398, 0.08559, 0.0236, 0.08564, 0.0236, 0.08566, 0.02398, 0.09176, 0.02914, 0.09141, 0.02904, 0.09141, 0.02899, 0.09176, 0.02909, 0.0921, 0.02917, 0.09176, 0.02914, 0.09176, 0.02909, 0.0921, 0.02912, 0.08109, 0.02808, 0.08108, 0.02749, 0.08114, 0.02749, 0.08114, 0.02808, 0.08564, 0.02307, 0.08564, 0.0231, 0.08558, 0.0231, 0.08558, 0.02307, 0.08941, 0.03183, 0.08945, 0.03184, 0.08945, 0.03189, 0.08941, 0.03189, 0.08564, 0.0231, 0.08564, 0.0236, 0.08559, 0.0236, 0.08558, 0.0231, 0.0878, 0.03184, 0.08941, 0.03183, 0.08941, 0.03189, 0.0878, 0.03189, 0.3339, 0.02451, 0.3355, 0.0245, 0.3355, 0.02511, 0.3339, 0.02512])
me_circle.materials.append(mat_atlas_colors)
me_circle.use_remesh_fix_poles = True
me_circle.use_remesh_preserve_attributes = False
me_circle.update()
me_circle_001 = bpy.data.meshes.new('Circle.001')
me_circle_001.from_pydata([(0.0, -0.0014, 0.03516), (0.02929, 0.0, 0.005472), (0.0279, 0.0, 0.01302), (0.0255, 0.0, 0.02003), (0.022, -7.664e-06, 0.02536), (0.01782, -0.0001918, 0.02952), (0.01282, -0.0006003, 0.03261), (0.007117, -0.001127, 0.03452), (0.0, -0.0014, 0.02305), (0.0, -0.0014, 0.02651), (0.0, -0.0014, 0.02014), (0.006114, -0.001202, 0.02014), (0.0, -0.0014, 0.01305), (0.005726, -0.001228, 0.01305), (0.0, -0.0014, 0.005542), (0.005629, -0.001235, 0.005542), (0.0296, 0.0, 0.0), (0.02296, -3.274e-09, 0.0), (0.02257, -1.51e-06, 0.005542), (0.02126, -2.449e-05, 0.01305), (0.01861, -0.000143, 0.02014), (0.024, 0.0, 0.02264), (0.006339, -0.001187, 0.02305), (0.01661, -0.0002829, 0.02305), (0.02688, 0.0, 0.01672), (0.0, -0.0014, 0.01669), (0.00589, -0.001218, 0.01669), (0.02023, -6.01e-05, 0.01669), (0.02872, 0.0, 0.009229), (0.0, -0.0014, 0.009273), (0.005639, -0.001234, 0.009273), (0.02202, -7.853e-06, 0.009273), (0.0, -0.0014, 0.0021), (0.00566, -0.001233, 0.0021), (0.02958, 0.0, 0.002054), (0.02289, -8.72e-08, 0.0021), (0.0, -0.0014, 0.03058), (0.006853, -0.001145, 0.0297), (0.006615, -0.001167, 0.02634), (0.01371, -0.0005319, 0.02596), (0.01119, -0.0007637, 0.02777), (0.02872, 0.003002, 0.009229), (0.02929, 0.003002, 0.005472), (0.02688, 0.003002, 0.01672), (0.0279, 0.003002, 0.01302), (0.024, 0.003002, 0.02264), (0.0255, 0.003002, 0.02003), (0.01782, 0.002819, 0.02952), (0.022, 0.002996, 0.02536), (0.01282, 0.002419, 0.03261), (0.007117, 0.00193, 0.03452), (0.0, 0.001672, 0.03516), (0.0, 0.001654, 0.0), (0.005666, 0.001813, 0.0), (0.0, 0.001641, 0.03116), (0.006853, 0.001886, 0.0297), (0.01371, 0.002486, 0.02596), (0.01532, 0.002633, 0.0229), (0.006339, 0.001857, 0.02301), (0.0, 0.00164, 0.0269), (0.0, 0.001649, 0.02333), (0.0, 0.001611, 0.02035), (0.006114, 0.001841, 0.02006), (0.01761, 0.002807, 0.02016), (0.0, 0.00164, 0.01745), (0.0, 0.001654, 0.01311), (0.00589, 0.001827, 0.0166), (0.005726, 0.001816, 0.01297), (0.02118, 0.00298, 0.01315), (0.0, 0.001654, 0.009343), (0.0, 0.001654, 0.005617), (0.005639, 0.001811, 0.009222), (0.005629, 0.00181, 0.005528), (0.02252, 0.003001, 0.005494), (0.0, 0.001654, 0.002139), (0.00566, 0.001812, 0.002096), (0.0296, 0.003002, 0.0), (0.02958, 0.003002, 0.002054), (0.02276, 0.003002, 0.0), (0.022, 0.002996, 0.009305), (0.01119, 0.002259, 0.02777), (0.01996, 0.002938, 0.01682), (0.02277, 0.003002, 0.002069), (0.006615, 0.001864, 0.02649), (0.0, -0.0005361, 0.03058), (0.0, -0.0005361, 0.02651), (0.006854, -0.0002805, 0.0297), (0.006617, -0.0003028, 0.02634), (0.01372, 0.0003322, 0.02596), (0.01119, 0.0001003, 0.02777), (0.0, -0.0009461, 0.0), (0.005666, -0.0007784, 0.0), (0.0, -0.0009461, 0.02305), (0.0, -0.0009461, 0.02014), (0.006339, -0.0007329, 0.02305), (0.006114, -0.0007486, 0.02014), (0.01861, 0.0003109, 0.02014), (0.0, -0.0009461, 0.01669), (0.0, -0.0009461, 0.01305), (0.00589, -0.0007637, 0.01669), (0.005726, -0.0007745, 0.01305), (0.02126, 0.0004294, 0.01305), (0.0, -0.0009461, 0.009273), (0.0, -0.0009461, 0.005542), (0.005639, -0.0007801, 0.009273), (0.005629, -0.0007808, 0.005542), (0.02257, 0.0004523, 0.005542), (0.02296, 0.0004538, 0.0), (0.02202, 0.000446, 0.009273), (0.02023, 0.0003937, 0.01669), (0.01661, 0.0001709, 0.02305), (0.02289, 0.0004538, 0.0021), (0.00566, -0.0007788, 0.0021), (0.0, -0.0009461, 0.0021), (0.01835, 0.001314, 0.03019), (0.01319, 0.0009095, 0.03339), (0.02627, 0.001501, 0.02041), (0.007298, 0.0004013, 0.03535), (0.0, 0.0001362, 0.03601), (0.02472, 0.001501, 0.02311), (0.02265, 0.001494, 0.02592), (0.02753, 0.001347, 0.01728), (0.03046, 0.001501, 0.0), (0.03043, 0.001501, 0.002096), (0.03014, 0.001501, 0.005573), (0.02956, 0.001501, 0.009383), (0.02873, 0.001501, 0.01323)], [], [(37, 40, 6, 7), (40, 39, 5, 6), (22, 38, 9, 8), (4, 5, 39), (26, 11, 10, 25), (22, 23, 39, 38), (30, 13, 12, 29), (26, 27, 20, 11), (33, 15, 14, 32), (30, 31, 19, 13), (16, 34, 35, 17), (20, 3, 21, 23), (31, 28, 2, 19), (33, 32, 113, 112), (27, 24, 3, 20), (23, 21, 4, 39), (27, 26, 99, 109), (19, 2, 24, 27), (31, 30, 104, 108), (13, 19, 101, 100), (18, 1, 28, 31), (12, 13, 100, 98), (35, 33, 112, 111), (18, 15, 33, 35), (1, 18, 35, 34), (17, 35, 111, 107), (20, 23, 110, 96), (38, 39, 88, 87), (39, 40, 89, 88), (7, 0, 36, 37), (55, 50, 49, 80), (80, 49, 47, 56), (58, 60, 59, 83), (48, 56, 47), (66, 64, 61, 62), (58, 83, 56, 57), (71, 69, 65, 67), (66, 62, 63, 81), (75, 74, 70, 72), (71, 67, 68, 79), (78, 82, 77, 76), (63, 57, 45, 46), (79, 68, 44, 41), (62, 61, 60, 58), (81, 63, 46, 43), (57, 56, 48, 45), (62, 58, 57, 63), (55, 54, 51, 50), (68, 81, 43, 44), (67, 66, 81, 68), (67, 65, 64, 66), (73, 79, 41, 42), (72, 71, 79, 73), (72, 70, 69, 71), (73, 82, 75, 72), (42, 77, 82, 73), (82, 78, 53, 75), (74, 75, 53, 52), (83, 59, 54, 55), (55, 80, 56, 83), (115, 114, 47, 49), (3, 24, 121, 116), (117, 115, 49, 50), (118, 117, 50, 51), (123, 122, 76, 77), (124, 123, 77, 42), (126, 125, 41, 44), (120, 119, 45, 48), (125, 124, 42, 41), (121, 126, 44, 43), (119, 116, 46, 45), (114, 120, 48, 47), (87, 86, 84, 85), (86, 87, 88, 89), (37, 36, 84, 86), (40, 37, 86, 89), (9, 38, 87, 85), (95, 94, 92, 93), (95, 96, 110, 94), (100, 101, 109, 99), (100, 99, 97, 98), (105, 106, 108, 104), (105, 104, 102, 103), (111, 112, 91, 107), (112, 113, 90, 91), (23, 22, 94, 110), (30, 29, 102, 104), (26, 25, 97, 99), (22, 8, 92, 94), (10, 11, 95, 93), (18, 31, 108, 106), (14, 15, 105, 103), (11, 20, 96, 95), (19, 27, 109, 101), (15, 18, 106, 105), (5, 4, 120, 114), (21, 3, 116, 119), (4, 21, 119, 120), (0, 7, 117, 118), (7, 6, 115, 117), (6, 5, 114, 115), (116, 121, 43, 46), (28, 1, 124, 125), (2, 28, 125, 126), (1, 34, 123, 124), (34, 16, 122, 123), (24, 2, 126, 121)])
me_circle_001.polygons.foreach_set('use_smooth', [True] * 107)
_uv = me_circle_001.uv_layers.new(name='UVMap')
_uv.uv.foreach_set('vector', [0.6573, 0.01715, 0.6564, 0.01755, 0.6561, 0.01656, 0.6573, 0.01617, 0.6564, 0.01755, 0.6559, 0.01791, 0.6551, 0.01719, 0.6561, 0.01656, 0.6574, 0.0185, 0.6574, 0.01784, 0.6587, 0.0178, 0.6587, 0.0185, 0.6542, 0.01804, 0.6551, 0.01719, 0.6559, 0.01791, 0.6575, 0.0198, 0.6575, 0.0191, 0.6587, 0.0191, 0.6587, 0.0198, 0.6574, 0.0185, 0.6553, 0.0185, 0.6559, 0.01791, 0.6574, 0.01784, 0.6576, 0.0213, 0.6575, 0.02054, 0.6587, 0.02054, 0.6587, 0.0213, 0.6575, 0.0198, 0.6546, 0.0198, 0.6549, 0.0191, 0.6575, 0.0191, 0.6575, 0.02276, 0.6576, 0.02206, 0.6587, 0.02206, 0.6587, 0.02276, 0.6576, 0.0213, 0.6542, 0.0213, 0.6544, 0.02054, 0.6575, 0.02054, 0.6527, 0.02319, 0.6527, 0.02277, 0.654, 0.02276, 0.654, 0.02319, 0.6549, 0.0191, 0.6535, 0.01912, 0.6538, 0.01859, 0.6553, 0.0185, 0.6542, 0.0213, 0.6529, 0.02131, 0.653, 0.02054, 0.6544, 0.02054, 0.6602, 0.02434, 0.6602, 0.02319, 0.6603, 0.02319, 0.6603, 0.02434, 0.6546, 0.0198, 0.6532, 0.01979, 0.6535, 0.01912, 0.6549, 0.0191, 0.6553, 0.0185, 0.6538, 0.01859, 0.6542, 0.01804, 0.6559, 0.01791, 0.6555, 0.0273, 0.6554, 0.02438, 0.6555, 0.02439, 0.6556, 0.02731, 0.6544, 0.02054, 0.653, 0.02054, 0.6532, 0.01979, 0.6546, 0.0198, 0.6557, 0.02766, 0.6557, 0.02433, 0.6558, 0.02434, 0.6558, 0.02767, 0.6556, 0.02635, 0.6556, 0.02319, 0.6557, 0.02319, 0.6557, 0.02635, 0.6541, 0.02206, 0.6527, 0.02208, 0.6529, 0.02131, 0.6542, 0.0213, 0.6556, 0.02752, 0.6556, 0.02635, 0.6557, 0.02635, 0.6557, 0.02751, 0.6602, 0.02784, 0.6602, 0.02434, 0.6603, 0.02434, 0.6603, 0.02785, 0.6541, 0.02206, 0.6576, 0.02206, 0.6575, 0.02276, 0.654, 0.02276, 0.6527, 0.02208, 0.6541, 0.02206, 0.654, 0.02276, 0.6527, 0.02277, 0.6548, 0.0236, 0.6548, 0.02319, 0.6549, 0.02319, 0.6549, 0.0236, 0.655, 0.02319, 0.655, 0.02387, 0.6549, 0.02387, 0.6549, 0.02319, 0.6525, 0.02465, 0.6525, 0.0232, 0.6527, 0.02319, 0.6527, 0.02464, 0.656, 0.02603, 0.656, 0.02549, 0.6562, 0.0255, 0.6562, 0.02604, 0.6573, 0.01617, 0.6587, 0.01604, 0.6587, 0.01697, 0.6573, 0.01715, 0.6601, 0.01715, 0.6601, 0.01617, 0.6613, 0.01656, 0.661, 0.01755, 0.661, 0.01755, 0.6613, 0.01656, 0.6623, 0.01719, 0.6615, 0.01791, 0.66, 0.01851, 0.6587, 0.01845, 0.6587, 0.01772, 0.66, 0.01781, 0.6632, 0.01804, 0.6615, 0.01791, 0.6623, 0.01719, 0.6599, 0.01981, 0.6587, 0.01964, 0.6587, 0.01905, 0.6599, 0.01911, 0.66, 0.01851, 0.66, 0.01781, 0.6615, 0.01791, 0.6618, 0.01854, 0.6598, 0.02131, 0.6587, 0.02129, 0.6587, 0.02052, 0.6599, 0.02055, 0.6599, 0.01981, 0.6599, 0.01911, 0.6623, 0.01909, 0.6628, 0.01977, 0.6598, 0.02276, 0.6587, 0.02275, 0.6587, 0.02205, 0.6598, 0.02206, 0.6598, 0.02131, 0.6599, 0.02055, 0.663, 0.02052, 0.6632, 0.0213, 0.6633, 0.02319, 0.6633, 0.02277, 0.6647, 0.02277, 0.6647, 0.02319, 0.6623, 0.01909, 0.6618, 0.01854, 0.6636, 0.01859, 0.6639, 0.01912, 0.6632, 0.0213, 0.663, 0.02052, 0.6644, 0.02054, 0.6645, 0.02131, 0.6599, 0.01911, 0.6587, 0.01905, 0.6587, 0.01845, 0.66, 0.01851, 0.6628, 0.01977, 0.6623, 0.01909, 0.6639, 0.01912, 0.6642, 0.01979, 0.6618, 0.01854, 0.6615, 0.01791, 0.6632, 0.01804, 0.6636, 0.01859, 0.6599, 0.01911, 0.66, 0.01851, 0.6618, 0.01854, 0.6623, 0.01909, 0.6601, 0.01715, 0.6587, 0.01686, 0.6587, 0.01604, 0.6601, 0.01617, 0.663, 0.02052, 0.6628, 0.01977, 0.6642, 0.01979, 0.6644, 0.02054, 0.6599, 0.02055, 0.6599, 0.01981, 0.6628, 0.01977, 0.663, 0.02052, 0.6599, 0.02055, 0.6587, 0.02052, 0.6587, 0.01964, 0.6599, 0.01981, 0.6633, 0.02207, 0.6632, 0.0213, 0.6645, 0.02131, 0.6647, 0.02208, 0.6598, 0.02206, 0.6598, 0.02131, 0.6632, 0.0213, 0.6633, 0.02207, 0.6598, 0.02206, 0.6587, 0.02205, 0.6587, 0.02129, 0.6598, 0.02131, 0.6633, 0.02207, 0.6633, 0.02277, 0.6598, 0.02276, 0.6598, 0.02206, 0.6647, 0.02208, 0.6647, 0.02277, 0.6633, 0.02277, 0.6633, 0.02207, 0.6633, 0.02277, 0.6633, 0.02319, 0.6599, 0.02319, 0.6598, 0.02276, 0.6587, 0.02275, 0.6598, 0.02276, 0.6599, 0.02319, 0.6587, 0.02319, 0.66, 0.01781, 0.6587, 0.01772, 0.6587, 0.01686, 0.6601, 0.01715, 0.6601, 0.01715, 0.661, 0.01755, 0.6615, 0.01791, 0.66, 0.01781, 0.659, 0.02597, 0.659, 0.02489, 0.6594, 0.02497, 0.6593, 0.02601, 0.6535, 0.01912, 0.6532, 0.01979, 0.6531, 0.01968, 0.6533, 0.01904, 0.659, 0.02719, 0.659, 0.02597, 0.6593, 0.02601, 0.6593, 0.0272, 0.6591, 0.02868, 0.659, 0.02719, 0.6593, 0.0272, 0.6594, 0.02865, 0.6649, 0.02276, 0.6649, 0.02319, 0.6647, 0.02319, 0.6647, 0.02277, 0.6648, 0.02206, 0.6649, 0.02276, 0.6647, 0.02277, 0.6647, 0.02208, 0.6645, 0.0205, 0.6647, 0.02128, 0.6645, 0.02131, 0.6644, 0.02054, 0.6591, 0.02397, 0.659, 0.02353, 0.6594, 0.02364, 0.6594, 0.02408, 0.6647, 0.02128, 0.6648, 0.02206, 0.6647, 0.02208, 0.6645, 0.02131, 0.6643, 0.01968, 0.6645, 0.0205, 0.6644, 0.02054, 0.6642, 0.01979, 0.659, 0.02353, 0.659, 0.02319, 0.6594, 0.02332, 0.6594, 0.02364, 0.659, 0.02489, 0.6591, 0.02397, 0.6594, 0.02408, 0.6594, 0.02497, 0.08485, 0.02077, 0.08259, 0.02084, 0.08218, 0.01622, 0.08491, 0.01633, 0.08259, 0.02084, 0.08485, 0.02077, 0.08491, 0.02556, 0.08377, 0.02381, 0.656, 0.02459, 0.656, 0.02319, 0.6562, 0.0232, 0.6561, 0.0246, 0.656, 0.02549, 0.656, 0.02459, 0.6561, 0.0246, 0.6562, 0.0255, 0.6525, 0.02599, 0.6525, 0.02465, 0.6527, 0.02464, 0.6527, 0.02598, 0.07305, 0.02463, 0.075, 0.02448, 0.075, 0.02874, 0.07305, 0.02874, 0.07305, 0.02463, 0.07305, 0.01622, 0.075, 0.01757, 0.075, 0.02448, 0.075, 0.02667, 0.075, 0.01622, 0.07745, 0.01691, 0.07745, 0.02656, 0.075, 0.02667, 0.07745, 0.02656, 0.07745, 0.03051, 0.075, 0.03051, 0.07745, 0.02761, 0.07745, 0.01622, 0.07995, 0.01659, 0.07995, 0.0276, 0.07745, 0.02761, 0.07995, 0.0276, 0.07995, 0.03139, 0.07745, 0.03139, 0.07305, 0.01627, 0.07304, 0.02786, 0.07164, 0.02785, 0.07164, 0.01622, 0.07304, 0.02786, 0.07305, 0.03166, 0.07164, 0.03166, 0.07164, 0.02785, 0.6552, 0.02657, 0.6552, 0.02447, 0.6553, 0.02448, 0.6553, 0.02657, 0.6557, 0.02433, 0.6557, 0.02319, 0.6558, 0.02319, 0.6558, 0.02434, 0.6554, 0.02438, 0.6555, 0.02319, 0.6556, 0.02319, 0.6555, 0.02439, 0.6552, 0.02447, 0.6552, 0.02319, 0.6553, 0.02319, 0.6553, 0.02448, 0.6554, 0.02698, 0.6553, 0.02574, 0.6554, 0.02573, 0.6554, 0.02697, 0.6551, 0.02319, 0.6551, 0.02395, 0.655, 0.02395, 0.655, 0.02319, 0.6559, 0.02778, 0.6558, 0.02664, 0.6559, 0.02663, 0.656, 0.02778, 0.6553, 0.02574, 0.6554, 0.02319, 0.6554, 0.02319, 0.6554, 0.02573, 0.6551, 0.02396, 0.6551, 0.02319, 0.6552, 0.02319, 0.6552, 0.02396, 0.6558, 0.02664, 0.6559, 0.02319, 0.656, 0.02319, 0.6559, 0.02663, 0.6588, 0.02501, 0.6588, 0.02412, 0.6591, 0.02397, 0.659, 0.02489, 0.6538, 0.01859, 0.6535, 0.01912, 0.6533, 0.01904, 0.6537, 0.01849, 0.6542, 0.01804, 0.6538, 0.01859, 0.6537, 0.01849, 0.6541, 0.01792, 0.6588, 0.02869, 0.6587, 0.02724, 0.659, 0.02719, 0.6591, 0.02868, 0.6587, 0.02724, 0.6587, 0.02606, 0.659, 0.02597, 0.659, 0.02719, 0.6587, 0.02606, 0.6588, 0.02501, 0.659, 0.02489, 0.659, 0.02597, 0.664, 0.01904, 0.6643, 0.01968, 0.6642, 0.01979, 0.6639, 0.01912, 0.6529, 0.02131, 0.6527, 0.02208, 0.6526, 0.02206, 0.6527, 0.02128, 0.653, 0.02054, 0.6529, 0.02131, 0.6527, 0.02128, 0.6528, 0.0205, 0.6527, 0.02208, 0.6527, 0.02277, 0.6525, 0.02276, 0.6526, 0.02206, 0.6527, 0.02277, 0.6527, 0.02319, 0.6525, 0.02319, 0.6525, 0.02276, 0.6532, 0.01979, 0.653, 0.02054, 0.6528, 0.0205, 0.6531, 0.01968])
me_circle_001.materials.append(mat_atlas_colors)
me_circle_001.use_remesh_fix_poles = True
me_circle_001.use_remesh_preserve_attributes = False
me_circle_001.update()
me_cylinder = bpy.data.meshes.new('Cylinder')
me_cylinder.from_pydata([(0.0003035, 0.01987, -0.01321), (0.0003035, 0.01987, 0.01409), (0.006366, 0.01803, -0.01321), (0.006366, 0.01803, 0.01409), (0.01085, 0.01314, -0.01321), (0.01085, 0.01314, 0.01409), (0.01259, 0.007362, -0.01321), (0.01259, 0.007362, 0.01409), (0.01329, 0.00106, -0.01321), (0.01329, 0.00106, 0.01409), (-0.01323, 0.001074, -0.01321), (-0.01323, 0.001074, 0.01409), (-0.01251, 0.007633, -0.01321), (-0.01251, 0.007633, 0.01409), (-0.01068, 0.01361, -0.01321), (-0.01068, 0.01361, 0.01409), (-0.005815, 0.01864, -0.01321), (-0.005815, 0.01864, 0.01409)], [], [(2, 3, 5, 4), (4, 5, 7, 6), (6, 7, 9, 8), (10, 11, 13, 12), (12, 13, 15, 14), (16, 17, 1, 0), (15, 17, 16, 14), (1, 3, 2, 0)])
me_cylinder.polygons.foreach_set('use_smooth', [True] * 8)
_uv = me_cylinder.uv_layers.new(name='UVMap')
_uv.uv.foreach_set('vector', [0.3311, 0.02915, 0.3311, 0.02739, 0.3315, 0.02739, 0.3315, 0.02915, 0.3315, 0.02915, 0.3315, 0.02739, 0.3319, 0.02739, 0.3319, 0.02915, 0.3319, 0.02915, 0.3319, 0.02739, 0.3323, 0.02739, 0.3323, 0.02915, 0.337, 0.02695, 0.337, 0.02871, 0.3366, 0.02871, 0.3366, 0.02695, 0.3366, 0.02695, 0.3366, 0.02871, 0.3363, 0.02871, 0.3363, 0.02695, 0.3358, 0.02695, 0.3358, 0.02871, 0.3355, 0.02871, 0.3355, 0.02695, 0.3363, 0.02871, 0.3358, 0.02871, 0.3358, 0.02695, 0.3363, 0.02695, 0.331, 0.02739, 0.3311, 0.02739, 0.3311, 0.02915, 0.331, 0.02915])
me_cylinder.materials.append(mat_atlas_colors)
me_cylinder.use_remesh_fix_poles = True
me_cylinder.use_remesh_preserve_attributes = False
me_cylinder.update()
me_cylinder_001 = bpy.data.meshes.new('Cylinder.001')
me_cylinder_001.from_pydata([(0.0, -0.01198, -0.01321), (0.0, -0.01198, 0.01409), (0.005038, -0.01093, -0.01321), (0.005038, -0.01093, 0.01409), (0.009307, -0.007924, -0.01321), (0.009307, -0.007924, 0.01409), (0.03056, -0.003984, -0.01321), (0.0, -0.011, -0.01321), (0.0, -0.011, 0.01409), (0.004639, -0.01001, -0.01321), (0.004639, -0.01001, 0.01409), (0.008584, -0.007233, -0.01321), (0.008584, -0.007233, 0.01409), (0.03055, 0.0005019, -0.01321), (0.0118, -0.004702, -0.01321), (0.0128, -0.004135, -0.01321), (0.01224, -0.004304, -0.01321), (0.0128, -0.004135, 0.01409), (0.0118, -0.004702, 0.01409), (0.01224, -0.004304, 0.01409), (0.01232, 0.0002288, -0.01321), (0.01135, -0.0005546, -0.01321), (0.01177, -4.595e-06, -0.01321), (0.01135, -0.0005546, 0.01409), (0.01232, 0.0002288, 0.01409), (0.01177, -4.596e-06, 0.01409), (0.03056, -0.003984, 0.01116), (0.02763, -0.004009, 0.01409), (0.03033, -0.003986, 0.01228), (0.0297, -0.003991, 0.01323), (0.02875, -0.003999, 0.01386), (0.02762, 0.0004581, 0.01409), (0.03055, 0.0005019, 0.01116), (0.02874, 0.0004749, 0.01386), (0.02969, 0.0004891, 0.01323), (0.03032, 0.0004986, 0.01228)], [], [(0, 2, 3, 1), (2, 4, 5, 3), (24, 31, 33, 34, 35, 32, 13, 20), (6, 15, 20, 13), (7, 8, 10, 9), (9, 10, 12, 11), (2, 0, 7, 9), (1, 3, 10, 8), (4, 2, 9, 11), (3, 5, 12, 10), (4, 14, 18, 5), (17, 15, 6, 26, 28, 29, 30, 27), (17, 27, 31, 24), (5, 18, 23, 12), (11, 12, 23, 21), (18, 14, 16, 19), (19, 16, 15, 17), (24, 20, 22, 25), (25, 22, 21, 23), (14, 21, 22, 16), (16, 22, 20, 15), (17, 24, 25, 19), (19, 25, 23, 18), (14, 4, 11, 21), (26, 32, 35, 28), (28, 35, 34, 29), (29, 34, 33, 30), (30, 33, 31, 27), (26, 6, 13, 32)])
me_cylinder_001.polygons.foreach_set('use_smooth', [True] * 29)
_uv = me_cylinder_001.uv_layers.new(name='UVMap')
_uv.uv.foreach_set('vector', [0.3327, 0.02536, 0.3327, 0.02569, 0.331, 0.02569, 0.331, 0.02536, 0.3327, 0.02569, 0.3327, 0.02602, 0.331, 0.02602, 0.331, 0.02569, 0.3292, 0.02652, 0.3292, 0.02555, 0.3292, 0.02548, 0.3292, 0.02542, 0.3293, 0.02538, 0.3294, 0.02536, 0.331, 0.02536, 0.331, 0.02652, 0.3252, 0.02607, 0.325, 0.02718, 0.3247, 0.02713, 0.325, 0.026, 0.331, 0.02745, 0.3292, 0.02745, 0.3292, 0.02714, 0.331, 0.02714, 0.331, 0.02714, 0.3292, 0.02714, 0.3292, 0.02685, 0.331, 0.02685, 0.3252, 0.02778, 0.3252, 0.02811, 0.3252, 0.02809, 0.3252, 0.02779, 0.3252, 0.02388, 0.3252, 0.02421, 0.3252, 0.0242, 0.3252, 0.0239, 0.3251, 0.02746, 0.3252, 0.02778, 0.3252, 0.02779, 0.3251, 0.02749, 0.3252, 0.02421, 0.3251, 0.02453, 0.3251, 0.0245, 0.3252, 0.0242, 0.3327, 0.02602, 0.3327, 0.02624, 0.331, 0.02624, 0.331, 0.02602, 0.331, 0.02632, 0.3327, 0.02632, 0.3327, 0.02739, 0.3311, 0.02739, 0.3311, 0.02737, 0.331, 0.02734, 0.331, 0.02728, 0.331, 0.02721, 0.325, 0.02481, 0.3252, 0.02574, 0.3249, 0.02581, 0.3247, 0.02486, 0.3251, 0.02453, 0.325, 0.02474, 0.3247, 0.02478, 0.3251, 0.0245, 0.331, 0.02685, 0.3292, 0.02685, 0.3292, 0.02659, 0.331, 0.02659, 0.331, 0.02624, 0.3327, 0.02624, 0.3327, 0.02628, 0.331, 0.02628, 0.331, 0.02628, 0.3327, 0.02628, 0.3327, 0.02632, 0.331, 0.02632, 0.3292, 0.02652, 0.331, 0.02652, 0.331, 0.02655, 0.3292, 0.02655, 0.3292, 0.02655, 0.331, 0.02655, 0.331, 0.02659, 0.3292, 0.02659, 0.325, 0.02725, 0.3247, 0.02721, 0.3247, 0.02717, 0.325, 0.02722, 0.325, 0.02722, 0.3247, 0.02717, 0.3247, 0.02713, 0.325, 0.02718, 0.325, 0.02481, 0.3247, 0.02486, 0.3247, 0.02482, 0.325, 0.02477, 0.325, 0.02477, 0.3247, 0.02482, 0.3247, 0.02478, 0.325, 0.02474, 0.325, 0.02725, 0.3251, 0.02746, 0.3251, 0.02749, 0.3247, 0.02721, 0.3292, 0.02902, 0.3295, 0.02902, 0.3295, 0.02909, 0.3292, 0.02909, 0.3292, 0.02909, 0.3295, 0.02909, 0.3295, 0.02921, 0.3292, 0.02921, 0.3252, 0.02592, 0.325, 0.02599, 0.3249, 0.02588, 0.3252, 0.02581, 0.3252, 0.02581, 0.3249, 0.02588, 0.3249, 0.02581, 0.3252, 0.02574, 0.3292, 0.02902, 0.3292, 0.02745, 0.3295, 0.02745, 0.3295, 0.02902])
me_cylinder_001.materials.append(mat_atlas_colors)
me_cylinder_001.use_remesh_fix_poles = True
me_cylinder_001.use_remesh_preserve_attributes = False
me_cylinder_001.update()
me_cylinder_002 = bpy.data.meshes.new('Cylinder.002')
me_cylinder_002.from_pydata([(0.0, -0.01086, -0.01195), (0.0, -0.01086, 0.01282), (0.004513, -0.009868, -0.01195), (0.004513, -0.009868, 0.01282), (0.008458, -0.007091, -0.01195), (0.008458, -0.007091, 0.01282), (0.01123, -0.0004124, -0.01195), (0.01123, -0.0004124, 0.01282), (0.0, -0.01012, -0.01195), (0.003958, -0.009128, -0.01195), (0.003958, -0.009128, 0.01282), (0.0, -0.01012, 0.01282), (0.007902, -0.006351, -0.01195), (0.007902, -0.006351, 0.01282), (0.01067, 0.0003276, -0.01195), (0.01067, 0.0003276, 0.01282)], [], [(0, 2, 3, 1), (2, 4, 5, 3), (4, 6, 7, 5), (8, 11, 10, 9), (9, 10, 13, 12), (12, 13, 15, 14), (1, 3, 10, 11), (6, 4, 12, 14), (4, 2, 9, 12), (2, 0, 8, 9), (5, 7, 15, 13), (7, 6, 14, 15), (3, 5, 13, 10)])
me_cylinder_002.polygons.foreach_set('use_smooth', [True] * 13)
_uv = me_cylinder_002.uv_layers.new(name='UVMap')
_uv.uv.foreach_set('vector', [0.331, 0.02745, 0.331, 0.02714, 0.3292, 0.02714, 0.3292, 0.02745, 0.331, 0.02714, 0.331, 0.02685, 0.3292, 0.02685, 0.3292, 0.02714, 0.331, 0.02685, 0.331, 0.02659, 0.3292, 0.02659, 0.3292, 0.02685, 0.331, 0.02745, 0.3292, 0.02745, 0.3292, 0.02714, 0.331, 0.02714, 0.331, 0.02714, 0.3292, 0.02714, 0.3292, 0.02685, 0.331, 0.02685, 0.331, 0.02685, 0.3292, 0.02685, 0.3292, 0.02659, 0.331, 0.02659, 0.3292, 0.02745, 0.3292, 0.02714, 0.3292, 0.02714, 0.3292, 0.02745, 0.331, 0.02659, 0.331, 0.02685, 0.331, 0.02685, 0.331, 0.02659, 0.331, 0.02685, 0.331, 0.02714, 0.331, 0.02714, 0.331, 0.02685, 0.331, 0.02714, 0.331, 0.02745, 0.331, 0.02745, 0.331, 0.02714, 0.3292, 0.02685, 0.3292, 0.02659, 0.3292, 0.02659, 0.3292, 0.02685, 0.3292, 0.02659, 0.331, 0.02659, 0.331, 0.02659, 0.3292, 0.02659, 0.3292, 0.02714, 0.3292, 0.02685, 0.3292, 0.02685, 0.3292, 0.02714])
me_cylinder_002.materials.append(mat_atlas_colors)
me_cylinder_002.use_remesh_fix_poles = True
me_cylinder_002.use_remesh_preserve_attributes = False
me_cylinder_002.update()

# ---- objects
ob_camera = bpy.data.objects.new('Camera', cam_camera_001)
ob_circle = bpy.data.objects.new('Circle', me_circle)
ob_circle_001 = bpy.data.objects.new('Circle.001', me_circle_001)
ob_cylinder = bpy.data.objects.new('Cylinder', me_cylinder)
ob_cylinder_001 = bpy.data.objects.new('Cylinder.001', me_cylinder_001)
ob_cylinder_002 = bpy.data.objects.new('Cylinder.002', me_cylinder_002)

# ---- transforms, parenting, visibility, modifiers, constraints
ob_camera.location = (-0.227, -0.3703, 0.1763)
ob_camera.rotation_euler = (1.271, 1.225e-06, -0.5585)
ob_camera.scale = (1.0, 1.0, 1.0)
ob_circle.location = (0.0, 0.0, 0.0)
_m = ob_circle.modifiers.new('Mirror', 'MIRROR')
_m.use_clip = True
_m = ob_circle.modifiers.new('Auto Smooth', 'NODES')
_m.node_group = ng_auto_smooth
_gi = [s.identifier for s in ng_auto_smooth.interface.items_tree if s.item_type == 'SOCKET' and s.in_out == 'INPUT']
_m[_gi[1]] = 2.051  # Angle
ob_circle_001.location = (-0.05695, -0.04042, 0.04762)
_m = ob_circle_001.modifiers.new('Mirror', 'MIRROR')
_m.use_clip = True
_m = ob_circle_001.modifiers.new('Mirror.001', 'MIRROR')
_m.use_axis = (False, False, True)
_m.use_clip = True
_m = ob_circle_001.modifiers.new('Mirror.002', 'MIRROR')
_m.mirror_object = ob_circle
_m = ob_circle_001.modifiers.new('Auto Smooth', 'NODES')
_m.node_group = ng_auto_smooth
_gi = [s.identifier for s in ng_auto_smooth.interface.items_tree if s.item_type == 'SOCKET' and s.in_out == 'INPUT']
_m[_gi[1]] = 0.5236  # Angle
_m = ob_circle_001.modifiers.new('WeightedNormal', 'WEIGHTED_NORMAL')
_m.keep_sharp = True
ob_cylinder.location = (0.0, -0.0234, 0.0436)
ob_cylinder.rotation_euler = (0.5236, -0.0, 0.0)
ob_cylinder.scale = (1.046, 0.7332, 1.66)
_m = ob_cylinder.modifiers.new('Solidify', 'SOLIDIFY')
_m.thickness = 0.001
_m = ob_cylinder.modifiers.new('Auto Smooth', 'NODES')
_m.node_group = ng_auto_smooth
_gi = [s.identifier for s in ng_auto_smooth.interface.items_tree if s.item_type == 'SOCKET' and s.in_out == 'INPUT']
_m[_gi[1]] = 1.3  # Angle
ob_cylinder_001.location = (0.0, -0.0234, 0.0436)
ob_cylinder_001.rotation_euler = (0.5236, -0.0, 0.0)
ob_cylinder_001.scale = (1.046, 1.0, 1.66)
_m = ob_cylinder_001.modifiers.new('Mirror', 'MIRROR')
_m.use_clip = True
_m = ob_cylinder_001.modifiers.new('Auto Smooth', 'NODES')
_m.node_group = ng_auto_smooth
_gi = [s.identifier for s in ng_auto_smooth.interface.items_tree if s.item_type == 'SOCKET' and s.in_out == 'INPUT']
_m[_gi[1]] = 1.079  # Angle
ob_cylinder_002.location = (0.0, -0.0234, 0.0436)
ob_cylinder_002.rotation_euler = (0.5236, -0.0, 0.0)
ob_cylinder_002.scale = (1.046, 1.0, 1.66)
_m = ob_cylinder_002.modifiers.new('Mirror', 'MIRROR')
_m.use_clip = True
_m = ob_cylinder_002.modifiers.new('Auto Smooth', 'NODES')
_m.node_group = ng_auto_smooth
_gi = [s.identifier for s in ng_auto_smooth.interface.items_tree if s.item_type == 'SOCKET' and s.in_out == 'INPUT']
_m[_gi[1]] = 1.079  # Angle

# ---- collection membership
col_collection.objects.link(ob_camera)
col_collection.objects.link(ob_circle)
col_collection.objects.link(ob_circle_001)
col_collection.objects.link(ob_cylinder)
col_collection.objects.link(ob_cylinder_001)
col_collection.objects.link(ob_cylinder_002)

# ---- scene / render settings (as saved in the file)
scene.camera = ob_camera
scene.frame_start = 1; scene.frame_end = 250; scene.frame_set(1)
scene.render.engine = 'BLENDER_EEVEE_NEXT'
scene.cycles.sampling_pattern = 'TABULATED_SOBOL'
scene.cycles.use_light_tree = False
scene.view_settings.view_transform = 'Filmic'
bpy.context.view_layer.update()

# ---- added for rendering (the .blend has no usable light): sun
light_auto_sun = bpy.data.lights.new('AutoSun', 'SUN')
light_auto_sun.energy = 3.0
light_auto_sun.angle = 0.0523599
ob_auto_sun = bpy.data.objects.new('AutoSun', light_auto_sun)
scene.collection.objects.link(ob_auto_sun)
ob_auto_sun.rotation_euler = (0.872665, 0.174533, 0.523599)
bpy.context.view_layer.update()
